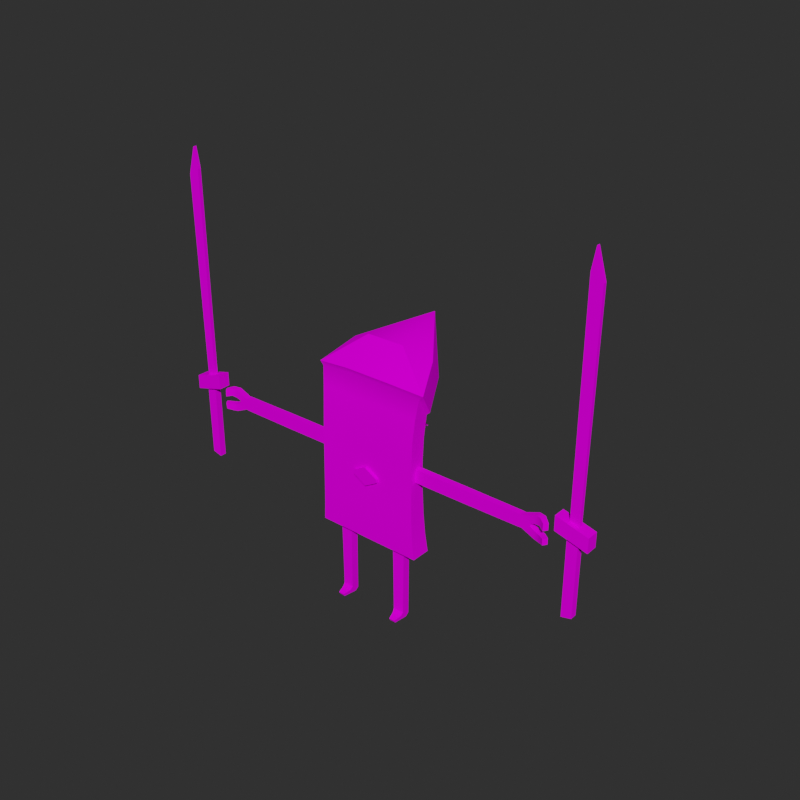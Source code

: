 # Source: Wind_3.blend  (saved by Blender 4.3.34; exported with 4.5.12 LTS)
import bpy
from mathutils import Matrix  # noqa: F401  (used for matrix-valued properties, if any)

bpy.ops.wm.read_factory_settings(use_empty=True)
scene = bpy.context.scene
scene.name = 'Scene'

# ---- collections
col_wind_2 = bpy.data.collections.new('Wind_2'); scene.collection.children.link(col_wind_2)

# ---- images (referenced by path relative to the original .blend; pixels are not part of the script)
import os
ASSET_DIR = os.environ.get("B2B_ASSET_DIR", "")  # directory of the original .blend (textures are referenced by path, not embedded)
HERE = os.path.dirname(os.path.abspath(__file__))  # packed textures are extracted next to this script under _unpacked/

def load_image(name, relpath, width, height, colorspace="sRGB"):
    """Load a texture the original file referenced (path relative to the .blend, or extracted next to this script)."""
    p = next((c for c in (os.path.join(HERE, relpath), os.path.join(ASSET_DIR, relpath)) if relpath and os.path.exists(c)), "")
    if p:
        img = bpy.data.images.load(p, check_existing=True)
        img.name = name
    else:  # same state as the original file: an image datablock whose file is absent (Cycles renders it pink)
        img = bpy.data.images.new(name, width, height)
        img.source = "FILE"
        img.filepath = "//" + (relpath or name)
    img.colorspace_settings.name = colorspace
    return img
img_wind_3_png = load_image('Wind_3.png', 'Wind_3.png', 1024, 1024, 'sRGB')

# ---- materials (node trees are filled in below, after node groups)
mat_wind_2 = bpy.data.materials.new('Wind_2')

# ---- node groups
ng_smooth_by_angle = bpy.data.node_groups.new('Smooth by Angle', 'GeometryNodeTree')
_s = ng_smooth_by_angle.interface.new_socket(name='Mesh', in_out='OUTPUT', socket_type='NodeSocketGeometry')
_s = ng_smooth_by_angle.interface.new_socket(name='Mesh', in_out='INPUT', socket_type='NodeSocketGeometry')
_s = ng_smooth_by_angle.interface.new_socket(name='Angle', in_out='INPUT', socket_type='NodeSocketFloat')
_s.subtype = 'ANGLE'
_s.default_value = 0.5236
_s.min_value = 0.0
_s.max_value = 3.142
_s.description = 'Maximum face angle for smooth edges'
_s = ng_smooth_by_angle.interface.new_socket(name='Ignore Sharpness', in_out='INPUT', socket_type='NodeSocketBool')
_s.force_non_field = True
ng_smooth_by_angle.is_modifier = True
_N = ng_smooth_by_angle.nodes; _L = ng_smooth_by_angle.links
n0 = _N.new('GeometryNodeSetShadeSmooth'); n0.name = 'Set Shade Smooth'; n0.location = (120, -80)
n0.domain = 'EDGE'
n1 = _N.new('GeometryNodeSetShadeSmooth'); n1.name = 'Set Shade Smooth.001'; n1.location = (300, -80)
n2 = _N.new('NodeGroupOutput'); n2.name = 'Group Output'; n2.location = (480, -80)
n3 = _N.new('GeometryNodeInputMeshEdgeAngle'); n3.name = 'Edge Angle'; n3.location = (-440, -240)
n4 = _N.new('NodeGroupInput'); n4.name = 'Group Input'; n4.location = (-80, -80)
n5 = _N.new('GeometryNodeInputEdgeSmooth'); n5.name = 'Is Edge Smooth'; n5.location = (-260, -120)
n6 = _N.new('GeometryNodeInputShadeSmooth'); n6.name = 'Is Shade Smooth'; n6.location = (-440, -397)
n7 = _N.new('FunctionNodeCompare'); n7.name = 'Compare'; n7.location = (-260, -260)
n7.operation = 'LESS_EQUAL'
n7.inputs[6].default_value = (0.0, 0.0, 0.0, 0.0)
n7.inputs[7].default_value = (0.0, 0.0, 0.0, 0.0)
n8 = _N.new('FunctionNodeBooleanMath'); n8.name = 'Boolean Math.001'; n8.location = (-80, -260)
n9 = _N.new('NodeGroupInput'); n9.name = 'Group Input.001'; n9.location = (-440, -329)
n10 = _N.new('NodeGroupInput'); n10.name = 'Group Input.002'; n10.location = (-259, -189)
n11 = _N.new('FunctionNodeBooleanMath'); n11.name = 'Boolean Math'; n11.location = (-80, -149)
n11.operation = 'OR'
n12 = _N.new('FunctionNodeBooleanMath'); n12.name = 'Boolean Math.002'; n12.location = (-260, -380)
n12.operation = 'OR'
n13 = _N.new('NodeGroupInput'); n13.name = 'Group Input.003'; n13.location = (-440, -460)
_L.new(n3.outputs[0], n7.inputs[0])
_L.new(n1.outputs[0], n2.inputs[0])
_L.new(n9.outputs[1], n7.inputs[1])
_L.new(n7.outputs[0], n8.inputs[0])
_L.new(n4.outputs[0], n0.inputs[0])
_L.new(n0.outputs[0], n1.inputs[0])
_L.new(n8.outputs[0], n0.inputs[2])
_L.new(n10.outputs[2], n11.inputs[1])
_L.new(n5.outputs[0], n11.inputs[0])
_L.new(n11.outputs[0], n0.inputs[1])
_L.new(n13.outputs[2], n12.inputs[1])
_L.new(n6.outputs[0], n12.inputs[0])
_L.new(n12.outputs[0], n8.inputs[1])
n2.is_active_output = True

# ---- material node trees
mat_wind_2.use_nodes = True; mat_wind_2.node_tree.nodes.clear()
_N = mat_wind_2.node_tree.nodes; _L = mat_wind_2.node_tree.links
n0 = _N.new('ShaderNodeBsdfPrincipled'); n0.name = 'Principled BSDF'; n0.location = (10, 300)
n0.distribution = 'GGX'
n0.subsurface_method = 'RANDOM_WALK_SKIN'
n0.inputs[3].default_value = 1.45
n0.inputs[13].default_value = 0.0
n0.inputs[27].default_value = (0.0, 0.0, 0.0, 1.0)
n1 = _N.new('ShaderNodeOutputMaterial'); n1.name = 'Material Output'; n1.location = (300, 300)
n2 = _N.new('ShaderNodeTexImage'); n2.name = 'Image Texture'; n2.location = (-280, 280)
n2.image = img_wind_3_png
n3 = _N.new('ShaderNodeTexImage'); n3.name = 'Image Texture.001'; n3.location = (-589, -102)
_L.new(n0.outputs[0], n1.inputs[0])
_L.new(n2.outputs[0], n0.inputs[0])
n1.is_active_output = True

# ---- world
world_world = bpy.data.worlds.new('World'); scene.world = world_world
world_world.use_nodes = True; world_world.node_tree.nodes.clear()
_N = world_world.node_tree.nodes; _L = world_world.node_tree.links
n0 = _N.new('ShaderNodeOutputWorld'); n0.name = 'World Output'; n0.location = (300, 300)
n1 = _N.new('ShaderNodeBackground'); n1.name = 'Background'; n1.location = (10, 300)
n1.inputs[0].default_value = (0.02721, 0.02721, 0.02721, 1.0)
_L.new(n1.outputs[0], n0.inputs[0])
n0.is_active_output = True
world_world.color = (0.05088, 0.05088, 0.05088)
world_world.use_sun_shadow = False
world_world.sun_shadow_jitter_overblur = 0.0

# ---- meshes
me_wind_2 = bpy.data.meshes.new('Wind_2')
me_wind_2.from_pydata([(6.635, -2.641, 0.05422), (7.986, -2.595, 0.05422), (5.9, 1.147, 10.8), (5.881, 1.147, 12.25), (8.558, 1.244, 12.25), (8.539, 1.243, 10.8), (8.452, 1.24, 0.7622), (8.371, 0.5262, 0.05422), (6.114, 0.4496, 0.05422), (5.987, 1.15, 0.7622), (8.568, -0.576, 12.45), (6.648, -3.017, 0.7079), (7.976, -2.973, 0.7079), (5.91, -0.6729, 10.6), (8.544, -0.5769, 10.6), (5.886, -0.6738, 12.45), (6.153, -1.19, 1.119), (8.345, -1.126, 1.119), (5.994, -0.6698, 1.785), (8.459, -0.58, 1.785), (8.556, -0.5764, 11.52), (5.898, -0.6734, 11.52), (8.548, 1.244, 11.5), (5.891, 1.147, 11.5), (-6.635, -2.641, 0.05422), (-7.986, -2.595, 0.05422), (-5.9, 1.147, 10.8), (-5.881, 1.147, 12.25), (-8.558, 1.244, 12.25), (-8.539, 1.243, 10.8), (-8.452, 1.24, 0.7622), (-8.371, 0.5262, 0.05422), (-6.114, 0.4496, 0.05422), (-5.987, 1.15, 0.7622), (-8.568, -0.576, 12.45), (-6.648, -3.017, 0.7079), (-7.976, -2.973, 0.7079), (-5.91, -0.6729, 10.6), (-8.544, -0.5769, 10.6), (-5.886, -0.6738, 12.45), (-6.153, -1.19, 1.119), (-8.345, -1.126, 1.119), (-5.994, -0.6698, 1.785), (-8.459, -0.58, 1.785), (-8.556, -0.5764, 11.52), (-5.898, -0.6734, 11.52), (-8.548, 1.244, 11.5), (-5.891, 1.147, 11.5), (-12.36, 2.398, 18.05), (12.6, 2.41, 18.05), (12.57, -0.7797, 54.59), (-4.96, -0.5943, 54.72), (-12.35, -2.079, 18.06), (4.504, -2.085, 18.05), (12.56, -2.084, 18.05), (-4.905, -2.085, 18.06), (12.09, 2.205, 49.99), (-12.52, -0.7951, 54.32), (4.494, 1.56, 33.33), (4.489, 1.592, 40.09), (-4.922, 1.565, 33.31), (-4.904, 2.388, 18.05), (4.493, -2.044, 33.38), (-4.923, -2.039, 33.35), (4.461, -0.7808, 54.79), (4.508, 2.39, 18.05), (12.07, -1.371, 50.1), (-12.07, -1.357, 50.09), (4.476, -1.921, 40.06), (4.459, -1.382, 50.1), (-4.927, -1.341, 50.11), (-4.927, -1.908, 40.08), (-4.928, 2.234, 49.99), (-12.07, 2.217, 49.97), (-9.988, 8.94, 54.83), (4.485, 2.193, 50.09), (-4.923, 1.609, 40.08), (9.78, 8.895, 54.93), (-11.72, 1.571, 40.07), (-11.74, 1.563, 33.36), (-11.71, -2.152, 40.11), (-11.74, -2.255, 33.37), (11.71, 1.555, 40.07), (11.77, 1.56, 33.45), (11.76, -2.045, 33.48), (11.7, -1.923, 40.13), (-11.79, 1.824, 45.22), (-4.927, -1.813, 45.22), (4.466, -1.821, 45.22), (-11.79, -1.852, 45.3), (11.78, -1.82, 45.23), (11.79, 1.796, 45.13), (4.487, 1.815, 45.14), (-4.925, 1.846, 45.11), (11.91, 1.781, 27.26), (12.16, 2.062, 22.37), (12.15, -2.199, 22.37), (11.91, -2.17, 27.27), (-4.915, -2.169, 27.25), (-4.908, -2.199, 22.39), (-11.85, -2.254, 27.25), (-12.03, -2.197, 22.39), (4.511, -2.199, 22.39), (4.506, -2.17, 27.26), (-12.04, 2.049, 22.41), (-11.85, 1.772, 27.26), (4.497, 1.72, 27.26), (4.501, 1.933, 22.39), (-4.918, 1.929, 22.42), (-4.921, 1.719, 27.26), (5.801, 1.083, 19.48), (8.638, 1.181, 19.48), (5.808, -0.7425, 19.42), (8.646, -0.6432, 19.42), (-5.801, 1.083, 19.48), (-8.638, 1.181, 19.48), (-5.808, -0.7425, 19.42), (-8.646, -0.6432, 19.42), (8.623, 1.193, 17.97), (5.816, 1.096, 17.97), (8.629, -0.6203, 17.97), (5.825, -0.7193, 17.97), (-8.623, 1.193, 17.97), (-5.816, 1.096, 17.97), (-8.629, -0.6203, 17.97), (-5.825, -0.7193, 17.97), (-11.61, 0.7673, 38.69), (-37.08, -0.6288, 35.79), (-26.49, -0.6288, 35.67), (-37.08, -0.6288, 38.54), (-26.49, -0.6288, 38.65), (-38.94, -0.6288, 37.44), (-38.94, -0.6288, 36.88), (-39.98, -0.6288, 39.72), (-39.98, -0.6288, 37.8), (-40.05, -0.6288, 34.44), (-40.05, -0.6288, 36.21), (-42.37, -1.689, 39.43), (-42.37, -1.781, 37.82), (-42.44, -1.694, 34.72), (-42.44, -1.786, 36.21), (-37.13, 0.7673, 38.54), (-26.54, 0.7673, 38.65), (-26.54, 0.7673, 35.67), (-37.13, 0.7673, 35.79), (-38.99, 0.7673, 37.44), (-38.99, 0.7673, 36.88), (-40.08, 0.7673, 39.72), (-40.08, 0.7673, 37.8), (-40.16, 0.7673, 36.21), (-40.16, 0.7673, 34.44), (-43.03, -0.8805, 39.37), (-43.03, -0.8805, 37.85), (-43.1, -0.8805, 36.18), (-43.1, -0.8805, 34.77), (-11.57, -0.6288, 38.68), (-11.57, -0.6288, 35.64), (-11.61, 0.7673, 35.64), (-24.2, -0.6288, 35.64), (-24.2, -0.6288, 38.68), (-24.24, 0.7673, 38.68), (-24.24, 0.7673, 35.64), (-12.3, -0.6288, 35.64), (-12.34, 0.7673, 35.64), (-12.3, -0.6288, 38.68), (-12.34, 0.7673, 38.68), (-41.19, -0.9243, 39.86), (-41.19, -0.9701, 38.09), (-41.7, 0.2418, 39.83), (-41.7, 0.2418, 38.11), (-41.26, -0.9746, 36.01), (-41.26, -0.9288, 34.38), (-41.78, 0.2418, 35.99), (-41.78, 0.2418, 34.41), (-25.34, -0.6288, 35.66), (-25.39, 0.7673, 35.66), (-25.34, -0.6288, 38.67), (-25.39, 0.7673, 38.67), (-13.08, 0.7673, 35.64), (-13.03, -0.6288, 35.64), (-13.03, -0.6288, 38.68), (-13.07, 0.7673, 38.68), (-36.36, -0.6288, 38.59), (-36.36, -0.6288, 35.73), (-36.41, 0.7673, 38.59), (-36.41, 0.7673, 35.73), (11.61, 0.7673, 38.69), (37.08, -0.6288, 35.79), (26.49, -0.6288, 35.67), (37.08, -0.6288, 38.54), (26.49, -0.6288, 38.65), (38.94, -0.6288, 37.44), (38.94, -0.6288, 36.88), (39.98, -0.6288, 39.72), (39.98, -0.6288, 37.8), (40.05, -0.6288, 34.44), (40.05, -0.6288, 36.21), (42.37, -1.689, 39.43), (42.37, -1.781, 37.82), (42.44, -1.694, 34.72), (42.44, -1.786, 36.21), (37.13, 0.7673, 38.54), (26.54, 0.7673, 38.65), (26.54, 0.7673, 35.67), (37.13, 0.7673, 35.79), (38.99, 0.7673, 37.44), (38.99, 0.7673, 36.88), (40.08, 0.7673, 39.72), (40.08, 0.7673, 37.8), (40.16, 0.7673, 36.21), (40.16, 0.7673, 34.44), (43.03, -0.8805, 39.37), (43.03, -0.8805, 37.85), (43.1, -0.8805, 36.18), (43.1, -0.8805, 34.77), (11.57, -0.6288, 38.68), (11.57, -0.6288, 35.64), (11.61, 0.7673, 35.64), (24.2, -0.6288, 35.64), (24.2, -0.6288, 38.68), (24.24, 0.7673, 38.68), (24.24, 0.7673, 35.64), (12.3, -0.6288, 35.64), (12.34, 0.7673, 35.64), (12.3, -0.6288, 38.68), (12.34, 0.7673, 38.68), (41.19, -0.9243, 39.86), (41.19, -0.9701, 38.09), (41.7, 0.2418, 39.83), (41.7, 0.2418, 38.11), (41.26, -0.9746, 36.01), (41.26, -0.9288, 34.38), (41.78, 0.2418, 35.99), (41.78, 0.2418, 34.41), (25.34, -0.6288, 35.66), (25.39, 0.7673, 35.66), (25.34, -0.6288, 38.67), (25.39, 0.7673, 38.67), (13.08, 0.7673, 35.64), (13.03, -0.6288, 35.64), (13.03, -0.6288, 38.68), (13.07, 0.7673, 38.68), (36.36, -0.6288, 38.59), (36.36, -0.6288, 35.73), (36.41, 0.7673, 38.59), (36.41, 0.7673, 35.73), (-3.062, -2.678, 33.09), (3.062, -2.678, 33.09), (-3.062, -2.678, 33.86), (3.062, -2.678, 33.86), (0.0, -1.983, 31.32), (0.0, -1.983, 35.63), (3.062, -1.983, 33.86), (3.062, -1.983, 33.09), (0.0, -2.678, 31.32), (0.0, -2.678, 35.63), (-3.062, -1.983, 33.09), (-3.062, -1.983, 33.86), (-3.062, 2.23, 33.86), (3.062, 2.23, 33.86), (-3.062, 2.23, 33.09), (3.062, 2.23, 33.09), (0.0, 1.535, 35.63), (0.0, 1.535, 31.32), (3.062, 1.535, 33.09), (3.062, 1.535, 33.86), (0.0, 2.23, 35.63), (0.0, 2.23, 31.32), (-3.062, 1.535, 33.86), (-3.062, 1.535, 33.09), (7.175, 6.34, 49.76), (-7.617, 6.404, 49.6), (-4.77, 4.457, 61.71), (4.272, 4.278, 61.78), (-0.2353, 20.19, 62.81), (-10.28, 6.613, 58.99), (10.06, 6.515, 59.24), (-5.547, -1.325, 56.0), (5.049, -1.535, 56.08), (-13.41, -0.7146, 55.11), (-12.52, 2.696, 50.32), (12.53, 2.683, 50.35), (13.44, -0.7053, 55.37), (4.645, 9.513, 53.89), (-5.977, 9.537, 53.84), (-6.96, 10.28, 41.53), (-1.267, 4.661, 49.55), (-0.1504, 4.708, 49.19), (-1.667, 2.345, 48.59), (0.04747, 3.915, 48.75), (-2.679, 3.368, 49.42), (-2.481, 2.574, 48.98), (-1.792, 3.049, 50.1), (-7.01, 5.359, 47.36), (-0.9113, 3.855, 50.18), (-3.416, 8.65, 47.68), (-0.5116, 7.358, 44.36), (0.01501, 3.241, 50.0), (-1.054, 2.263, 49.9), (-4.874, 3.363, 43.97), (-6.726, 3.643, 45.59), (-1.615, 2.48, 49.99), (-0.7954, 9.074, 46.13), (-0.1619, 3.81, 50.12), (7.254, 8.869, 43.09), (3.07, 2.506, 48.38), (-0.07796, 4.541, 47.62), (0.1653, 5.541, 48.27), (3.313, 3.506, 49.03), (1.177, 5.739, 48.95), (2.059, 2.309, 47.7), (1.11, 2.479, 49.9), (4.25, 3.055, 44.7), (0.181, 3.501, 49.91), (0.6701, 6.744, 44.55), (2.261, 8.417, 47.67), (0.9482, 4.196, 50.03), (1.877, 3.174, 50.02), (5.84, 4.728, 47.83), (5.688, 3.229, 46.29), (1.66, 2.643, 49.96), (0.8219, 8.244, 46.08), (0.3977, 4.032, 49.97), (47.13, -0.5109, 41.38), (47.94, -0.5109, 93.38), (47.13, 0.2926, 41.38), (47.94, 0.2926, 93.38), (49.22, -0.5109, 40.82), (49.71, -0.5109, 87.35), (49.22, 0.2926, 40.82), (49.71, 0.2926, 87.35), (47.13, -0.5109, 88.77), (47.13, 0.2926, 88.77), (44.59, 1.267, 42.06), (44.59, -1.485, 42.06), (51.76, 1.267, 40.13), (51.76, -1.485, 40.13), (47.0, 0.644, 38.14), (47.0, -0.8624, 38.14), (49.36, 0.644, 37.5), (49.36, -0.8624, 37.5), (44.59, 1.267, 38.78), (44.59, -1.485, 38.78), (51.76, 1.267, 36.85), (51.76, -1.485, 36.85), (47.03, 0.644, 20.23), (47.03, -0.8624, 20.23), (49.32, 0.644, 20.82), (49.32, -0.8624, 20.82), (-47.13, -0.5109, 41.38), (-47.94, -0.5109, 93.38), (-47.13, 0.2926, 41.38), (-47.94, 0.2926, 93.38), (-49.22, -0.5109, 40.82), (-49.71, -0.5109, 87.35), (-49.22, 0.2926, 40.82), (-49.71, 0.2926, 87.35), (-47.13, -0.5109, 88.77), (-47.13, 0.2926, 88.77), (-44.59, 1.267, 42.06), (-44.59, -1.485, 42.06), (-51.76, 1.267, 40.13), (-51.76, -1.485, 40.13), (-47.0, 0.644, 38.14), (-47.0, -0.8624, 38.14), (-49.36, 0.644, 37.5), (-49.36, -0.8624, 37.5), (-44.59, 1.267, 38.78), (-44.59, -1.485, 38.78), (-51.76, 1.267, 36.85), (-51.76, -1.485, 36.85), (-47.03, 0.644, 20.23), (-47.03, -0.8624, 20.23), (-49.32, 0.644, 20.82), (-49.32, -0.8624, 20.82)], [], [(2, 5, 6, 9), (119, 118, 4, 3), (20, 10, 15, 21), (17, 19, 18, 16), (7, 1, 0, 8), (14, 20, 21, 13), (13, 18, 19, 14), (121, 15, 10, 120), (17, 16, 11, 12), (23, 3, 4, 22), (2, 23, 22, 5), (4, 10, 20, 22), (8, 9, 6, 7), (1, 12, 11, 0), (7, 17, 12, 1), (6, 19, 17, 7), (5, 14, 19, 6), (22, 20, 14, 5), (118, 120, 10, 4), (119, 121, 112, 110), (21, 15, 3, 23), (9, 18, 13, 2), (2, 13, 21, 23), (8, 16, 18, 9), (0, 11, 16, 8), (26, 33, 30, 29), (123, 27, 28, 122), (44, 45, 39, 34), (41, 40, 42, 43), (31, 32, 24, 25), (38, 37, 45, 44), (37, 38, 43, 42), (125, 124, 34, 39), (41, 36, 35, 40), (47, 46, 28, 27), (26, 29, 46, 47), (28, 46, 44, 34), (32, 31, 30, 33), (25, 24, 35, 36), (31, 25, 36, 41), (30, 31, 41, 43), (29, 30, 43, 38), (46, 29, 38, 44), (122, 28, 34, 124), (123, 114, 116, 125), (45, 47, 27, 39), (33, 26, 37, 42), (26, 47, 45, 37), (32, 33, 42, 40), (24, 32, 40, 35), (93, 76, 78, 86), (92, 93, 72, 75), (92, 75, 56, 91), (58, 106, 109, 60), (85, 68, 62, 84), (98, 103, 62, 63), (63, 71, 80, 81), (96, 54, 49, 95), (58, 59, 82, 83), (69, 64, 51, 70), (48, 104, 108, 61), (55, 53, 102, 99), (79, 105, 100, 81), (62, 68, 71, 63), (108, 107, 65, 61), (99, 101, 52, 55), (62, 103, 97, 84), (63, 81, 100, 98), (87, 88, 69, 70), (89, 87, 70, 67), (88, 90, 66, 69), (50, 64, 69, 66), (60, 76, 59, 58), (49, 65, 107, 95), (76, 60, 79, 78), (67, 57, 73), (86, 89, 67, 73), (104, 48, 52, 101), (109, 105, 79, 60), (49, 54, 53, 65), (55, 61, 65, 53), (102, 53, 54, 96), (56, 50, 66), (90, 85, 82, 91), (94, 106, 58, 83), (82, 85, 84, 83), (79, 81, 80, 78), (51, 57, 67, 70), (66, 90, 91, 56), (78, 80, 89, 86), (68, 85, 90, 88), (80, 71, 87, 89), (71, 68, 88, 87), (59, 92, 91, 82), (59, 76, 93, 92), (72, 93, 86, 73), (107, 108, 109, 106), (108, 104, 105, 109), (95, 107, 106, 94), (103, 98, 99, 102), (97, 103, 102, 96), (98, 100, 101, 99), (104, 101, 100, 105), (96, 95, 94, 97), (94, 83, 84, 97), (61, 55, 52, 48), (3, 15, 121, 119), (111, 113, 120, 118), (112, 121, 120, 113), (110, 111, 118, 119), (27, 123, 125, 39), (115, 122, 124, 117), (116, 117, 124, 125), (114, 123, 122, 115), (129, 131, 132, 127), (183, 128, 130, 182), (179, 180, 159, 158), (129, 133, 134, 131), (132, 136, 135, 127), (171, 170, 140, 139), (167, 166, 137, 138), (141, 144, 146, 145), (185, 184, 142, 143), (178, 161, 160, 181), (141, 145, 148, 147), (146, 144, 150, 149), (173, 154, 153, 172), (169, 152, 151, 168), (175, 143, 142, 177), (176, 130, 128, 174), (180, 181, 160, 159), (162, 163, 157, 156), (174, 175, 161, 158), (183, 185, 143, 128), (127, 135, 150, 144), (171, 139, 154, 173), (139, 140, 153, 154), (170, 136, 149, 172), (136, 132, 146, 149), (131, 145, 146, 132), (131, 134, 148, 145), (167, 138, 152, 169), (138, 137, 151, 152), (166, 133, 147, 168), (133, 129, 141, 147), (182, 184, 141, 129), (176, 177, 142, 130), (179, 178, 163, 162), (155, 126, 165, 164), (157, 163, 165, 126), (156, 155, 164, 162), (137, 166, 168, 151), (134, 167, 169, 148), (148, 169, 168, 147), (134, 133, 166, 167), (140, 170, 172, 153), (135, 171, 173, 150), (150, 173, 172, 149), (135, 136, 170, 171), (159, 160, 177, 176), (128, 143, 175, 174), (159, 176, 174, 158), (161, 175, 177, 160), (158, 161, 178, 179), (164, 165, 181, 180), (163, 178, 181, 165), (162, 164, 180, 179), (130, 142, 184, 182), (127, 144, 185, 183), (144, 141, 184, 185), (127, 183, 182, 129), (189, 187, 192, 191), (243, 242, 190, 188), (239, 218, 219, 240), (189, 191, 194, 193), (192, 187, 195, 196), (231, 199, 200, 230), (227, 198, 197, 226), (201, 205, 206, 204), (245, 203, 202, 244), (238, 241, 220, 221), (201, 207, 208, 205), (206, 209, 210, 204), (233, 232, 213, 214), (229, 228, 211, 212), (235, 237, 202, 203), (236, 234, 188, 190), (240, 219, 220, 241), (222, 216, 217, 223), (234, 218, 221, 235), (243, 188, 203, 245), (187, 204, 210, 195), (231, 233, 214, 199), (199, 214, 213, 200), (230, 232, 209, 196), (196, 209, 206, 192), (191, 192, 206, 205), (191, 205, 208, 194), (227, 229, 212, 198), (198, 212, 211, 197), (226, 228, 207, 193), (193, 207, 201, 189), (242, 189, 201, 244), (236, 190, 202, 237), (239, 222, 223, 238), (215, 224, 225, 186), (217, 186, 225, 223), (216, 222, 224, 215), (197, 211, 228, 226), (194, 208, 229, 227), (208, 207, 228, 229), (194, 227, 226, 193), (200, 213, 232, 230), (195, 210, 233, 231), (210, 209, 232, 233), (195, 231, 230, 196), (219, 236, 237, 220), (188, 234, 235, 203), (219, 218, 234, 236), (221, 220, 237, 235), (218, 239, 238, 221), (224, 240, 241, 225), (223, 225, 241, 238), (222, 239, 240, 224), (190, 242, 244, 202), (187, 243, 245, 204), (204, 245, 244, 201), (187, 189, 242, 243), (251, 257, 256, 250), (252, 251, 250, 253), (249, 247, 254, 255), (255, 254, 246, 248), (255, 248, 257, 251), (246, 254, 250, 256), (254, 247, 253, 250), (247, 249, 252, 253), (249, 255, 251, 252), (248, 246, 256, 257), (263, 269, 268, 262), (264, 263, 262, 265), (261, 259, 266, 267), (267, 266, 258, 260), (267, 260, 269, 263), (258, 266, 262, 268), (266, 259, 265, 262), (259, 261, 264, 265), (261, 267, 263, 264), (260, 258, 268, 269), (277, 278, 273, 272), (75, 72, 271, 270), (272, 273, 274), (275, 272, 274), (276, 77, 274), (273, 276, 274), (74, 275, 274), (282, 281, 77, 276), (280, 279, 275, 74), (271, 74, 284), (274, 284, 74), (51, 64, 278, 277), (57, 51, 277, 279), (73, 57, 279, 280), (50, 56, 281, 282), (64, 50, 282, 278), (278, 282, 273), (279, 272, 275), (73, 280, 271, 72), (56, 75, 270, 281), (281, 270, 77), (74, 271, 280), (284, 274, 283), (283, 274, 77), (284, 283, 270, 271), (270, 283, 77), (285, 300, 293), (285, 302, 296), (285, 293, 295), (285, 296, 299), (294, 303, 287, 286), (285, 299, 300), (285, 295, 302), (291, 290, 293, 300), (289, 288, 299, 296), (287, 289, 296, 302), (290, 286, 295, 293), (288, 291, 300, 299), (286, 287, 302, 295), (298, 301, 291, 288), (292, 294, 286, 290), (303, 297, 289, 287), (297, 298, 288, 289), (301, 292, 290, 291), (304, 319, 312), (304, 321, 315), (320, 311, 310, 305), (304, 312, 314), (316, 317, 308, 309), (322, 316, 309, 307), (311, 313, 306, 310), (317, 320, 305, 308), (304, 315, 318), (304, 318, 319), (304, 314, 321), (305, 310, 312, 319), (309, 308, 318, 315), (307, 309, 315, 321), (310, 306, 314, 312), (308, 305, 319, 318), (306, 307, 321, 314), (313, 322, 307, 306), (331, 324, 326, 332), (332, 326, 330), (328, 324, 331), (325, 329, 335, 333), (330, 326, 324, 328), (327, 328, 331, 323), (329, 330, 328, 327), (325, 332, 330, 329), (323, 331, 332, 325), (336, 334, 342, 344), (323, 325, 333, 334), (327, 323, 334, 336), (329, 327, 336, 335), (339, 340, 348, 347), (333, 335, 343, 341), (335, 336, 344, 343), (334, 333, 341, 342), (337, 338, 342, 341), (339, 337, 341, 343), (340, 339, 343, 344), (338, 340, 344, 342), (345, 347, 348, 346), (338, 337, 345, 346), (340, 338, 346, 348), (337, 339, 347, 345), (357, 358, 352, 350), (358, 356, 352), (354, 357, 350), (351, 359, 361, 355), (356, 354, 350, 352), (353, 349, 357, 354), (355, 353, 354, 356), (351, 355, 356, 358), (349, 351, 358, 357), (362, 370, 368, 360), (349, 360, 359, 351), (353, 362, 360, 349), (355, 361, 362, 353), (365, 373, 374, 366), (359, 367, 369, 361), (361, 369, 370, 362), (360, 368, 367, 359), (363, 367, 368, 364), (365, 369, 367, 363), (366, 370, 369, 365), (364, 368, 370, 366), (371, 372, 374, 373), (364, 372, 371, 363), (366, 374, 372, 364), (363, 371, 373, 365), (272, 279, 277), (273, 282, 276)])
me_wind_2.polygons.foreach_set('use_smooth', [1, 1, 1, 1, 1, 1, 1, 1, 1, 1, 1, 1, 1, 1, 1, 1, 1, 1, 1, 1, 1, 1, 1, 1, 1, 1, 1, 1, 1, 1, 1, 1, 1, 1, 1, 1, 1, 1, 1, 1, 1, 1, 1, 1, 1, 1, 1, 1, 1, 1, 1, 1, 1, 1, 1, 1, 1, 1, 1, 1, 1, 1, 1, 1, 1, 1, 1, 1, 1, 1, 1, 1, 1, 1, 1, 1, 1, 1, 1, 1, 1, 1, 1, 1, 1, 1, 1, 1, 1, 1, 1, 1, 1, 1, 1, 1, 1, 1, 1, 1, 1, 1, 1, 1, 1, 1, 1, 1, 1, 1, 1, 1, 1, 1, 1, 1, 1, 1, 1, 1, 1, 1, 1, 1, 1, 1, 1, 1, 1, 1, 1, 1, 1, 1, 1, 1, 1, 1, 1, 1, 1, 1, 1, 1, 1, 1, 1, 1, 1, 1, 1, 1, 1, 1, 1, 1, 1, 1, 1, 1, 1, 1, 1, 1, 1, 1, 1, 1, 1, 1, 1, 1, 1, 1, 1, 1, 1, 1, 1, 1, 1, 1, 1, 1, 1, 1, 1, 1, 1, 1, 1, 1, 1, 1, 1, 1, 1, 1, 1, 1, 1, 1, 1, 1, 1, 1, 1, 1, 1, 1, 1, 1, 1, 1, 1, 1, 1, 1, 1, 1, 1, 1, 1, 1, 1, 1, 1, 1, 0, 0, 0, 0, 0, 0, 0, 0, 0, 0, 0, 0, 0, 0, 0, 0, 0, 0, 0, 0, 1, 1, 1, 1, 1, 1, 1, 1, 1, 1, 1, 1, 1, 1, 1, 1, 1, 1, 1, 1, 1, 1, 1, 1, 1, 1, 0, 0, 0, 0, 0, 0, 0, 0, 0, 0, 0, 0, 0, 0, 0, 0, 0, 0, 0, 0, 0, 0, 0, 0, 0, 0, 0, 0, 0, 0, 0, 0, 0, 0, 0, 0, 0, 0, 0, 0, 0, 0, 0, 0, 0, 0, 0, 0, 0, 0, 0, 0, 0, 0, 0, 0, 0, 0, 0, 0, 0, 0, 0, 0, 0, 0, 0, 0, 0, 0, 0, 0, 0, 0, 0, 0, 0, 0, 0, 0, 0, 0, 0, 0, 0, 0, 1, 1])
_uv = me_wind_2.uv_layers.new(name='UVMap')
_uv.uv.foreach_set('vector', [0.9724, 0.8245, 0.9461, 0.8236, 0.9546, 0.723, 0.9778, 0.722, 0.9712, 0.8946, 0.9438, 0.8939, 0.9456, 0.838, 0.9721, 0.8389, 0.9279, 0.8303, 0.9277, 0.8394, 0.9014, 0.8386, 0.9018, 0.8295, 0.9323, 0.7118, 0.9331, 0.7225, 0.902, 0.7198, 0.9041, 0.7096, 0.954, 0.7141, 0.9563, 0.6834, 0.9696, 0.6823, 0.9761, 0.7123, 0.9282, 0.8211, 0.9279, 0.8303, 0.9018, 0.8295, 0.9021, 0.8203, 0.9021, 0.8203, 0.902, 0.7198, 0.9331, 0.7225, 0.9282, 0.8211, 0.8988, 0.8925, 0.9014, 0.8386, 0.9277, 0.8394, 0.9261, 0.8936, 0.9323, 0.7118, 0.9041, 0.7096, 0.9137, 0.6921, 0.9249, 0.6919, 0.9722, 0.8314, 0.9721, 0.8389, 0.9456, 0.838, 0.9458, 0.8306, 0.9724, 0.8245, 0.9722, 0.8314, 0.9458, 0.8306, 0.9461, 0.8236, 0.9456, 0.838, 0.9277, 0.8394, 0.9279, 0.8303, 0.9458, 0.8306, 0.9761, 0.7123, 0.9778, 0.722, 0.9546, 0.723, 0.954, 0.7141, 0.925, 0.6855, 0.9249, 0.6919, 0.9137, 0.6921, 0.9136, 0.6857, 0.954, 0.7141, 0.9323, 0.7118, 0.9249, 0.6919, 0.9316, 0.6913, 0.9546, 0.723, 0.9331, 0.7225, 0.9323, 0.7118, 0.954, 0.7141, 0.9461, 0.8236, 0.9282, 0.8211, 0.9331, 0.7225, 0.9546, 0.723, 0.9458, 0.8306, 0.9279, 0.8303, 0.9282, 0.8211, 0.9461, 0.8236, 0.9438, 0.8939, 0.9261, 0.8936, 0.9277, 0.8394, 0.9456, 0.838, 0.8812, 0.8913, 0.8988, 0.8925, 0.8981, 0.9065, 0.8804, 0.906, 0.9018, 0.8295, 0.9014, 0.8386, 0.8838, 0.836, 0.884, 0.8287, 0.8804, 0.7159, 0.902, 0.7198, 0.9021, 0.8203, 0.8842, 0.8219, 0.8842, 0.8219, 0.9021, 0.8203, 0.9018, 0.8295, 0.884, 0.8287, 0.8836, 0.7082, 0.9041, 0.7096, 0.902, 0.7198, 0.8804, 0.7159, 0.9077, 0.6906, 0.9137, 0.6921, 0.9041, 0.7096, 0.8836, 0.7082, 0.9479, 0.5813, 0.9533, 0.4816, 0.976, 0.4797, 0.9757, 0.581, 0.9477, 0.6532, 0.948, 0.596, 0.9757, 0.5961, 0.9759, 0.6533, 0.9035, 0.5887, 0.9298, 0.5888, 0.9299, 0.598, 0.9034, 0.5978, 0.9041, 0.4712, 0.9315, 0.4721, 0.9323, 0.4823, 0.902, 0.4814, 0.9733, 0.4694, 0.9519, 0.4732, 0.9506, 0.4429, 0.9635, 0.4407, 0.9036, 0.5796, 0.9297, 0.5795, 0.9298, 0.5888, 0.9035, 0.5887, 0.9297, 0.5795, 0.9036, 0.5796, 0.902, 0.4814, 0.9323, 0.4823, 0.9296, 0.6532, 0.9019, 0.6526, 0.9034, 0.5978, 0.9299, 0.598, 0.9041, 0.4712, 0.9134, 0.4528, 0.9241, 0.4542, 0.9315, 0.4721, 0.948, 0.5884, 0.9757, 0.5883, 0.9757, 0.5961, 0.948, 0.596, 0.9479, 0.5813, 0.9757, 0.581, 0.9757, 0.5883, 0.948, 0.5884, 0.8857, 0.5955, 0.8858, 0.5883, 0.9035, 0.5887, 0.9034, 0.5978, 0.9519, 0.4732, 0.9733, 0.4694, 0.976, 0.4797, 0.9533, 0.4816, 0.914, 0.4466, 0.9249, 0.4481, 0.9241, 0.4542, 0.9134, 0.4528, 0.8833, 0.4706, 0.9071, 0.4515, 0.9134, 0.4528, 0.9041, 0.4712, 0.8804, 0.4783, 0.8833, 0.4706, 0.9041, 0.4712, 0.902, 0.4814, 0.8859, 0.5815, 0.8804, 0.4783, 0.902, 0.4814, 0.9036, 0.5796, 0.8858, 0.5883, 0.8859, 0.5815, 0.9036, 0.5796, 0.9035, 0.5887, 0.884, 0.6517, 0.8857, 0.5955, 0.9034, 0.5978, 0.9019, 0.6526, 0.9477, 0.6532, 0.9475, 0.6682, 0.9294, 0.6676, 0.9296, 0.6532, 0.9298, 0.5888, 0.948, 0.5884, 0.948, 0.596, 0.9299, 0.598, 0.9533, 0.4816, 0.9479, 0.5813, 0.9297, 0.5795, 0.9323, 0.4823, 0.9479, 0.5813, 0.948, 0.5884, 0.9298, 0.5888, 0.9297, 0.5795, 0.9519, 0.4732, 0.9533, 0.4816, 0.9323, 0.4823, 0.9315, 0.4721, 0.9301, 0.4533, 0.9519, 0.4732, 0.9315, 0.4721, 0.9241, 0.4542, 0.2701, 0.7228, 0.2701, 0.6712, 0.3398, 0.671, 0.3406, 0.724, 0.1735, 0.7231, 0.2701, 0.7228, 0.2701, 0.7731, 0.1735, 0.7741, 0.1735, 0.7231, 0.1735, 0.7741, 0.09554, 0.7731, 0.09854, 0.723, 0.1735, 0.6019, 0.1734, 0.5396, 0.2701, 0.5396, 0.2701, 0.6016, 0.3827, 0.2808, 0.3084, 0.2795, 0.3089, 0.2108, 0.3838, 0.2122, 0.2123, 0.1475, 0.3092, 0.1478, 0.3089, 0.2108, 0.2122, 0.2102, 0.2122, 0.2102, 0.212, 0.2791, 0.1427, 0.2791, 0.1423, 0.2103, 0.3879, 0.09745, 0.3918, 0.05303, 0.4379, 0.0557, 0.4317, 0.09996, 0.1735, 0.6019, 0.1735, 0.6712, 0.09938, 0.671, 0.09879, 0.6031, 0.3075, 0.3826, 0.3072, 0.431, 0.2107, 0.43, 0.2113, 0.3821, 0.3464, 0.4449, 0.3431, 0.4897, 0.27, 0.4899, 0.2699, 0.4449, 0.2126, 0.05312, 0.3091, 0.05321, 0.3092, 0.09776, 0.2125, 0.09761, 0.1032, 0.2111, 0.09974, 0.1487, 0.141, 0.1475, 0.1423, 0.2103, 0.3089, 0.2108, 0.3084, 0.2795, 0.212, 0.2791, 0.2122, 0.2102, 0.27, 0.4899, 0.1734, 0.4896, 0.1733, 0.4449, 0.2699, 0.4449, 0.2125, 0.09761, 0.1391, 0.09743, 0.1363, 0.05283, 0.2126, 0.05312, 0.3089, 0.2108, 0.3092, 0.1478, 0.3854, 0.148, 0.3838, 0.2122, 0.2122, 0.2102, 0.1423, 0.2103, 0.141, 0.1475, 0.2123, 0.1475, 0.2116, 0.3318, 0.3079, 0.3323, 0.3075, 0.3826, 0.2113, 0.3821, 0.1413, 0.3321, 0.2116, 0.3318, 0.2113, 0.3821, 0.138, 0.3814, 0.3079, 0.3323, 0.3826, 0.3331, 0.3855, 0.383, 0.3075, 0.3826, 0.3902, 0.4294, 0.3072, 0.431, 0.3075, 0.3826, 0.3855, 0.383, 0.2701, 0.6016, 0.2701, 0.6712, 0.1735, 0.6712, 0.1735, 0.6019, 0.09033, 0.4449, 0.1733, 0.4449, 0.1734, 0.4896, 0.09486, 0.4893, 0.2701, 0.6712, 0.2701, 0.6016, 0.34, 0.6022, 0.3398, 0.671, 0.138, 0.3814, 0.1334, 0.4253, 0.1013, 0.3813, 0.1038, 0.3325, 0.1413, 0.3321, 0.138, 0.3814, 0.1013, 0.3813, 0.09547, 0.09904, 0.09033, 0.05438, 0.1363, 0.05283, 0.1391, 0.09743, 0.2701, 0.5396, 0.3411, 0.5396, 0.34, 0.6022, 0.2701, 0.6016, 0.3921, 0.006946, 0.3918, 0.05303, 0.3091, 0.05321, 0.3092, 0.007314, 0.2126, 0.05312, 0.2127, 0.007273, 0.3092, 0.007314, 0.3091, 0.05321, 0.3092, 0.09776, 0.3091, 0.05321, 0.3918, 0.05303, 0.3879, 0.09745, 0.4221, 0.3831, 0.3902, 0.4294, 0.3855, 0.383, 0.3826, 0.3331, 0.3827, 0.2808, 0.4184, 0.2812, 0.4195, 0.3331, 0.09738, 0.5395, 0.1734, 0.5396, 0.1735, 0.6019, 0.09879, 0.6031, 0.4184, 0.2812, 0.3827, 0.2808, 0.3838, 0.2122, 0.4209, 0.2134, 0.1032, 0.2111, 0.1423, 0.2103, 0.1427, 0.2791, 0.1047, 0.2797, 0.2107, 0.43, 0.1334, 0.4253, 0.138, 0.3814, 0.2113, 0.3821, 0.3855, 0.383, 0.3826, 0.3331, 0.4195, 0.3331, 0.4221, 0.3831, 0.1047, 0.2797, 0.1427, 0.2791, 0.1413, 0.3321, 0.1038, 0.3325, 0.3084, 0.2795, 0.3827, 0.2808, 0.3826, 0.3331, 0.3079, 0.3323, 0.1427, 0.2791, 0.212, 0.2791, 0.2116, 0.3318, 0.1413, 0.3321, 0.212, 0.2791, 0.3084, 0.2795, 0.3079, 0.3323, 0.2116, 0.3318, 0.1735, 0.6712, 0.1735, 0.7231, 0.09854, 0.723, 0.09938, 0.671, 0.1735, 0.6712, 0.2701, 0.6712, 0.2701, 0.7228, 0.1735, 0.7231, 0.2701, 0.7731, 0.2701, 0.7228, 0.3406, 0.724, 0.3434, 0.7729, 0.1734, 0.4896, 0.27, 0.4899, 0.2701, 0.5396, 0.1734, 0.5396, 0.27, 0.4899, 0.3431, 0.4897, 0.3411, 0.5396, 0.2701, 0.5396, 0.09486, 0.4893, 0.1734, 0.4896, 0.1734, 0.5396, 0.09738, 0.5395, 0.3092, 0.1478, 0.2123, 0.1475, 0.2125, 0.09761, 0.3092, 0.09776, 0.3854, 0.148, 0.3092, 0.1478, 0.3092, 0.09776, 0.3879, 0.09745, 0.2123, 0.1475, 0.141, 0.1475, 0.1391, 0.09743, 0.2125, 0.09761, 0.09547, 0.09904, 0.1391, 0.09743, 0.141, 0.1475, 0.09974, 0.1487, 0.3879, 0.09745, 0.4317, 0.09996, 0.4261, 0.15, 0.3854, 0.148, 0.4261, 0.15, 0.4209, 0.2134, 0.3838, 0.2122, 0.3854, 0.148, 0.2127, 0.007273, 0.2126, 0.05312, 0.1363, 0.05283, 0.1363, 0.006946, 0.8838, 0.836, 0.9014, 0.8386, 0.8988, 0.8925, 0.8812, 0.8913, 0.9433, 0.9086, 0.9256, 0.9077, 0.9261, 0.8936, 0.9438, 0.8939, 0.8981, 0.9065, 0.8988, 0.8925, 0.9261, 0.8936, 0.9256, 0.9077, 0.9709, 0.9093, 0.9433, 0.9086, 0.9438, 0.8939, 0.9712, 0.8946, 0.948, 0.596, 0.9477, 0.6532, 0.9296, 0.6532, 0.9299, 0.598, 0.8835, 0.6666, 0.884, 0.6517, 0.9019, 0.6526, 0.9014, 0.6668, 0.9294, 0.6676, 0.9014, 0.6668, 0.9019, 0.6526, 0.9296, 0.6532, 0.9475, 0.6682, 0.9477, 0.6532, 0.9759, 0.6533, 0.976, 0.6684, 0.759, 0.0744, 0.77, 0.044, 0.7789, 0.04526, 0.7928, 0.07457, 0.792, 0.08279, 0.7918, 0.1827, 0.7625, 0.1831, 0.76, 0.08304, 0.794, 0.3149, 0.7641, 0.3154, 0.7625, 0.2058, 0.7924, 0.2053, 0.759, 0.0744, 0.7365, 0.04676, 0.7554, 0.03538, 0.77, 0.044, 0.7789, 0.04526, 0.7976, 0.03617, 0.8156, 0.04586, 0.7928, 0.07457, 0.823, 0.03608, 0.8093, 0.02485, 0.8202, 0.0145, 0.8287, 0.0242, 0.7431, 0.02497, 0.7286, 0.03734, 0.7231, 0.02538, 0.7318, 0.01452, 0.6468, 0.507, 0.6185, 0.507, 0.6298, 0.4879, 0.6355, 0.4879, 0.618, 0.5144, 0.6474, 0.5144, 0.6479, 0.6157, 0.6174, 0.6157, 0.617, 0.7538, 0.617, 0.6392, 0.6483, 0.6392, 0.6483, 0.7538, 0.6468, 0.507, 0.6355, 0.4879, 0.6392, 0.4767, 0.6589, 0.4767, 0.6298, 0.4879, 0.6185, 0.507, 0.6048, 0.476, 0.6229, 0.476, 0.6044, 0.4585, 0.6081, 0.4407, 0.6226, 0.4407, 0.6207, 0.4585, 0.6424, 0.4592, 0.6397, 0.4414, 0.6553, 0.4414, 0.6601, 0.4592, 0.6172, 0.6275, 0.6174, 0.6157, 0.6479, 0.6157, 0.6481, 0.6275, 0.7625, 0.1945, 0.7625, 0.1831, 0.7918, 0.1827, 0.7921, 0.194, 0.7641, 0.3154, 0.7503, 0.3152, 0.7488, 0.2054, 0.7625, 0.2058, 0.7942, 0.3222, 0.8079, 0.3215, 0.808, 0.3287, 0.7943, 0.3293, 0.7921, 0.194, 0.8058, 0.1933, 0.8061, 0.2046, 0.7924, 0.2053, 0.792, 0.08279, 0.8057, 0.08512, 0.8057, 0.1821, 0.7918, 0.1827, 0.7928, 0.07457, 0.8156, 0.04586, 0.826, 0.05464, 0.8074, 0.07914, 0.823, 0.03608, 0.8287, 0.0242, 0.8374, 0.02693, 0.8334, 0.04165, 0.8287, 0.0242, 0.8202, 0.0145, 0.828, 0.00874, 0.8355, 0.01829, 0.8093, 0.02485, 0.7976, 0.03617, 0.7886, 0.02164, 0.8013, 0.01405, 0.7976, 0.03617, 0.7789, 0.04526, 0.7779, 0.02655, 0.7886, 0.02164, 0.77, 0.044, 0.773, 0.02635, 0.7779, 0.02655, 0.7789, 0.04526, 0.77, 0.044, 0.7554, 0.03538, 0.764, 0.02147, 0.773, 0.02635, 0.7431, 0.02497, 0.7318, 0.01452, 0.7374, 0.006946, 0.7508, 0.01386, 0.7318, 0.01452, 0.7231, 0.02538, 0.7162, 0.01973, 0.7239, 0.00908, 0.7286, 0.03734, 0.7365, 0.04676, 0.7261, 0.05576, 0.7185, 0.04297, 0.7365, 0.04676, 0.759, 0.0744, 0.7443, 0.07944, 0.7261, 0.05576, 0.76, 0.08304, 0.7461, 0.08563, 0.7443, 0.07944, 0.759, 0.0744, 0.7625, 0.1945, 0.7487, 0.1941, 0.7486, 0.1828, 0.7625, 0.1831, 0.794, 0.3149, 0.8078, 0.3143, 0.8079, 0.3215, 0.7942, 0.3222, 0.7643, 0.3298, 0.7505, 0.3295, 0.7504, 0.3224, 0.7642, 0.3226, 0.617, 0.7688, 0.617, 0.7613, 0.6483, 0.7614, 0.6483, 0.7688, 0.7943, 0.3293, 0.7643, 0.3298, 0.7642, 0.3226, 0.7942, 0.3222, 0.7231, 0.02538, 0.7286, 0.03734, 0.7185, 0.04297, 0.7144, 0.02801, 0.7554, 0.03538, 0.7431, 0.02497, 0.7508, 0.01386, 0.764, 0.02147, 0.6392, 0.4767, 0.6424, 0.4592, 0.6601, 0.4592, 0.6589, 0.4767, 0.7554, 0.03538, 0.7365, 0.04676, 0.7286, 0.03734, 0.7431, 0.02497, 0.8202, 0.0145, 0.8093, 0.02485, 0.8013, 0.01405, 0.8145, 0.006946, 0.8156, 0.04586, 0.823, 0.03608, 0.8334, 0.04165, 0.826, 0.05464, 0.6048, 0.476, 0.6044, 0.4585, 0.6207, 0.4585, 0.6229, 0.476, 0.8156, 0.04586, 0.7976, 0.03617, 0.8093, 0.02485, 0.823, 0.03608, 0.7625, 0.2058, 0.7488, 0.2054, 0.7487, 0.1941, 0.7625, 0.1945, 0.7918, 0.1827, 0.8057, 0.1821, 0.8058, 0.1933, 0.7921, 0.194, 0.7625, 0.2058, 0.7625, 0.1945, 0.7921, 0.194, 0.7924, 0.2053, 0.617, 0.6392, 0.6172, 0.6275, 0.6481, 0.6275, 0.6483, 0.6392, 0.7924, 0.2053, 0.8061, 0.2046, 0.8078, 0.3143, 0.794, 0.3149, 0.7642, 0.3226, 0.7504, 0.3224, 0.7503, 0.3152, 0.7641, 0.3154, 0.617, 0.7613, 0.617, 0.7538, 0.6483, 0.7538, 0.6483, 0.7614, 0.7942, 0.3222, 0.7642, 0.3226, 0.7641, 0.3154, 0.794, 0.3149, 0.7625, 0.1831, 0.7486, 0.1828, 0.7461, 0.08563, 0.76, 0.08304, 0.7928, 0.07457, 0.8074, 0.07914, 0.8057, 0.08512, 0.792, 0.08279, 0.6185, 0.507, 0.6468, 0.507, 0.6474, 0.5144, 0.618, 0.5144, 0.7928, 0.07457, 0.792, 0.08279, 0.76, 0.08304, 0.759, 0.0744, 0.7881, 0.6961, 0.822, 0.6959, 0.808, 0.7252, 0.7991, 0.7265, 0.8212, 0.6877, 0.7891, 0.6874, 0.7916, 0.5873, 0.821, 0.5878, 0.8232, 0.4555, 0.8215, 0.5652, 0.7917, 0.5647, 0.7932, 0.4551, 0.7881, 0.6961, 0.7991, 0.7265, 0.7845, 0.7351, 0.7656, 0.7237, 0.808, 0.7252, 0.822, 0.6959, 0.8447, 0.7246, 0.8267, 0.7343, 0.8521, 0.7344, 0.8578, 0.7463, 0.8494, 0.756, 0.8384, 0.7456, 0.7722, 0.7455, 0.761, 0.756, 0.7523, 0.7451, 0.7577, 0.7331, 0.7163, 0.7024, 0.7051, 0.7215, 0.6993, 0.7215, 0.6881, 0.7024, 0.6875, 0.6951, 0.687, 0.5938, 0.7175, 0.5938, 0.7169, 0.6951, 0.6866, 0.4557, 0.7178, 0.4557, 0.7178, 0.5702, 0.6866, 0.5702, 0.7163, 0.7024, 0.7285, 0.7328, 0.7088, 0.7328, 0.7051, 0.7215, 0.6993, 0.7215, 0.6925, 0.7335, 0.6743, 0.7335, 0.6881, 0.7024, 0.6739, 0.751, 0.6902, 0.751, 0.6922, 0.7688, 0.6777, 0.7688, 0.712, 0.7503, 0.7296, 0.7503, 0.7249, 0.7681, 0.7093, 0.7681, 0.6868, 0.582, 0.7177, 0.582, 0.7175, 0.5938, 0.687, 0.5938, 0.7916, 0.576, 0.8212, 0.5764, 0.821, 0.5878, 0.7916, 0.5873, 0.7932, 0.4551, 0.7917, 0.5647, 0.7779, 0.565, 0.7794, 0.4553, 0.8233, 0.4483, 0.8234, 0.4411, 0.8371, 0.4418, 0.837, 0.4489, 0.8212, 0.5764, 0.8215, 0.5652, 0.8352, 0.5659, 0.835, 0.5772, 0.8212, 0.6877, 0.821, 0.5878, 0.8348, 0.5884, 0.8349, 0.6853, 0.822, 0.6959, 0.8365, 0.6913, 0.8551, 0.7158, 0.8447, 0.7246, 0.8521, 0.7344, 0.8625, 0.7288, 0.8665, 0.7435, 0.8578, 0.7463, 0.8578, 0.7463, 0.8646, 0.7522, 0.8571, 0.7617, 0.8494, 0.756, 0.8384, 0.7456, 0.8304, 0.7564, 0.8178, 0.7488, 0.8267, 0.7343, 0.8267, 0.7343, 0.8178, 0.7488, 0.807, 0.7439, 0.808, 0.7252, 0.7991, 0.7265, 0.808, 0.7252, 0.807, 0.7439, 0.8021, 0.7441, 0.7991, 0.7265, 0.8021, 0.7441, 0.7931, 0.749, 0.7845, 0.7351, 0.7722, 0.7455, 0.7799, 0.7566, 0.7665, 0.7635, 0.761, 0.756, 0.761, 0.756, 0.753, 0.7614, 0.7453, 0.7507, 0.7523, 0.7451, 0.7577, 0.7331, 0.7476, 0.7275, 0.7552, 0.7147, 0.7656, 0.7237, 0.7656, 0.7237, 0.7552, 0.7147, 0.7734, 0.691, 0.7881, 0.6961, 0.7891, 0.6874, 0.7881, 0.6961, 0.7734, 0.691, 0.7752, 0.6848, 0.7916, 0.576, 0.7916, 0.5873, 0.7777, 0.5876, 0.7778, 0.5763, 0.8232, 0.4555, 0.8233, 0.4483, 0.837, 0.4489, 0.8369, 0.4562, 0.7934, 0.4407, 0.7933, 0.4478, 0.7795, 0.448, 0.7796, 0.4409, 0.6866, 0.4407, 0.7178, 0.4407, 0.7178, 0.4481, 0.6866, 0.4481, 0.8234, 0.4411, 0.8233, 0.4483, 0.7933, 0.4478, 0.7934, 0.4407, 0.7523, 0.7451, 0.7435, 0.7425, 0.7476, 0.7275, 0.7577, 0.7331, 0.7845, 0.7351, 0.7931, 0.749, 0.7799, 0.7566, 0.7722, 0.7455, 0.7088, 0.7328, 0.7285, 0.7328, 0.7296, 0.7503, 0.712, 0.7503, 0.7845, 0.7351, 0.7722, 0.7455, 0.7577, 0.7331, 0.7656, 0.7237, 0.8494, 0.756, 0.8436, 0.7635, 0.8304, 0.7564, 0.8384, 0.7456, 0.8447, 0.7246, 0.8551, 0.7158, 0.8625, 0.7288, 0.8521, 0.7344, 0.6743, 0.7335, 0.6925, 0.7335, 0.6902, 0.751, 0.6739, 0.751, 0.8447, 0.7246, 0.8521, 0.7344, 0.8384, 0.7456, 0.8267, 0.7343, 0.7917, 0.5647, 0.7916, 0.576, 0.7778, 0.5763, 0.7779, 0.565, 0.821, 0.5878, 0.8212, 0.5764, 0.835, 0.5772, 0.8348, 0.5884, 0.7917, 0.5647, 0.8215, 0.5652, 0.8212, 0.5764, 0.7916, 0.576, 0.6866, 0.5702, 0.7178, 0.5702, 0.7177, 0.582, 0.6868, 0.582, 0.8215, 0.5652, 0.8232, 0.4555, 0.8369, 0.4562, 0.8352, 0.5659, 0.7933, 0.4478, 0.7932, 0.4551, 0.7794, 0.4553, 0.7795, 0.448, 0.6866, 0.4481, 0.7178, 0.4481, 0.7178, 0.4557, 0.6866, 0.4557, 0.8233, 0.4483, 0.8232, 0.4555, 0.7932, 0.4551, 0.7933, 0.4478, 0.7916, 0.5873, 0.7891, 0.6874, 0.7752, 0.6848, 0.7777, 0.5876, 0.822, 0.6959, 0.8212, 0.6877, 0.8349, 0.6853, 0.8365, 0.6913, 0.6881, 0.7024, 0.6875, 0.6951, 0.7169, 0.6951, 0.7163, 0.7024, 0.822, 0.6959, 0.7881, 0.6961, 0.7891, 0.6874, 0.8212, 0.6877, 0.3603, 0.6581, 0.3603, 0.6218, 0.3672, 0.6179, 0.3986, 0.636, 0.3917, 0.6762, 0.3603, 0.6581, 0.3986, 0.636, 0.3986, 0.6723, 0.3968, 0.4549, 0.4028, 0.4594, 0.4023, 0.4925, 0.3687, 0.4698, 0.3687, 0.4698, 0.4023, 0.4925, 0.3742, 0.5074, 0.3682, 0.5029, 0.3687, 0.4698, 0.3682, 0.5029, 0.3603, 0.5102, 0.3603, 0.4656, 0.3742, 0.5074, 0.4023, 0.4925, 0.4107, 0.4968, 0.3731, 0.5175, 0.4023, 0.4925, 0.4028, 0.4594, 0.4107, 0.4521, 0.4107, 0.4968, 0.4028, 0.4594, 0.3968, 0.4549, 0.3979, 0.4449, 0.4107, 0.4521, 0.3968, 0.4549, 0.3687, 0.4698, 0.3603, 0.4656, 0.3979, 0.4449, 0.3682, 0.5029, 0.3742, 0.5074, 0.3731, 0.5175, 0.3603, 0.5102, 0.006946, 0.602, 0.006946, 0.5657, 0.01384, 0.5617, 0.04528, 0.5798, 0.03839, 0.6201, 0.006946, 0.602, 0.04528, 0.5798, 0.04528, 0.6161, 0.3968, 0.5414, 0.4028, 0.5459, 0.4023, 0.579, 0.3687, 0.5563, 0.3687, 0.5563, 0.4023, 0.579, 0.3742, 0.5939, 0.3682, 0.5894, 0.3687, 0.5563, 0.3682, 0.5894, 0.3603, 0.5967, 0.3603, 0.5521, 0.3742, 0.5939, 0.4023, 0.579, 0.4107, 0.5833, 0.3731, 0.604, 0.4023, 0.579, 0.4028, 0.5459, 0.4107, 0.5386, 0.4107, 0.5833, 0.4028, 0.5459, 0.3968, 0.5414, 0.3979, 0.5314, 0.4107, 0.5386, 0.3968, 0.5414, 0.3687, 0.5563, 0.3603, 0.5521, 0.3979, 0.5314, 0.3682, 0.5894, 0.3742, 0.5939, 0.3731, 0.604, 0.3603, 0.5967, 0.6679, 0.1351, 0.7005, 0.2505, 0.6145, 0.2399, 0.5972, 0.187, 0.8921, 0.006946, 0.9823, 0.04139, 0.9931, 0.09133, 0.8513, 0.0372, 0.5972, 0.187, 0.6145, 0.2399, 0.4518, 0.2553, 0.5662, 0.1208, 0.5972, 0.187, 0.4518, 0.2553, 0.6197, 0.3149, 0.5982, 0.3609, 0.4518, 0.2553, 0.6145, 0.2399, 0.6197, 0.3149, 0.4518, 0.2553, 0.526, 0.09168, 0.5662, 0.1208, 0.4518, 0.2553, 0.7004, 0.3419, 0.6769, 0.3998, 0.5982, 0.3609, 0.6197, 0.3149, 0.5776, 0.0198, 0.626, 0.05794, 0.5662, 0.1208, 0.526, 0.09168, 0.4846, 0.03932, 0.526, 0.09168, 0.482, 0.09798, 0.4518, 0.2553, 0.482, 0.09798, 0.526, 0.09168, 0.5718, 0.6966, 0.5751, 0.6, 0.5905, 0.5943, 0.5869, 0.7029, 0.5679, 0.7742, 0.5718, 0.6966, 0.5869, 0.7029, 0.5773, 0.78, 0.5249, 0.8076, 0.5679, 0.7742, 0.5773, 0.78, 0.53, 0.8133, 0.5746, 0.5168, 0.5298, 0.4826, 0.5349, 0.4771, 0.5839, 0.5114, 0.5751, 0.6, 0.5746, 0.5168, 0.5839, 0.5114, 0.5905, 0.5943, 0.7005, 0.2505, 0.7004, 0.3419, 0.6145, 0.2399, 0.631, 0.0671, 0.5972, 0.187, 0.5662, 0.1208, 0.5249, 0.8076, 0.53, 0.8133, 0.4765, 0.8476, 0.4518, 0.803, 0.5298, 0.4826, 0.4518, 0.4837, 0.4789, 0.4407, 0.5349, 0.4771, 0.6547, 0.4268, 0.5857, 0.4268, 0.5982, 0.3609, 0.526, 0.09168, 0.4846, 0.03932, 0.542, 0.006946, 0.9578, 0.1356, 0.8513, 0.2476, 0.8561, 0.09645, 0.5457, 0.3802, 0.4518, 0.2553, 0.5982, 0.3609, 0.9578, 0.1356, 0.8561, 0.09645, 0.8513, 0.0372, 0.9931, 0.09133, 0.5857, 0.4268, 0.5457, 0.3802, 0.5982, 0.3609, 0.2942, 0.788, 0.2942, 0.8736, 0.2715, 0.8596, 0.187, 0.788, 0.187, 0.8771, 0.1639, 0.8637, 0.2942, 0.788, 0.2715, 0.8596, 0.2374, 0.8377, 0.187, 0.788, 0.1639, 0.8637, 0.1242, 0.8351, 0.2103, 0.8962, 0.2013, 0.8962, 0.2009, 0.8808, 0.2147, 0.8839, 0.187, 0.788, 0.1242, 0.8351, 0.1028, 0.818, 0.2942, 0.788, 0.2374, 0.8377, 0.211, 0.8173, 0.2385, 0.9063, 0.2336, 0.8967, 0.2715, 0.8596, 0.2942, 0.8736, 0.1252, 0.9039, 0.1024, 0.8894, 0.1242, 0.8351, 0.1639, 0.8637, 0.1338, 0.911, 0.1252, 0.9039, 0.1639, 0.8637, 0.187, 0.8771, 0.2336, 0.8967, 0.2147, 0.8839, 0.2374, 0.8377, 0.2715, 0.8596, 0.1024, 0.8894, 0.09212, 0.8842, 0.1028, 0.818, 0.1242, 0.8351, 0.2147, 0.8839, 0.2009, 0.8808, 0.211, 0.8173, 0.2374, 0.8377, 0.09689, 0.9064, 0.09033, 0.9018, 0.09212, 0.8842, 0.1024, 0.8894, 0.2222, 0.904, 0.2103, 0.8962, 0.2147, 0.8839, 0.2336, 0.8967, 0.1199, 0.9198, 0.1131, 0.9161, 0.1252, 0.9039, 0.1338, 0.911, 0.1131, 0.9161, 0.09689, 0.9064, 0.1024, 0.8894, 0.1252, 0.9039, 0.2236, 0.9109, 0.2222, 0.904, 0.2336, 0.8967, 0.2385, 0.9063, 0.3918, 0.788, 0.3918, 0.8637, 0.3717, 0.8541, 0.9347, 0.2615, 0.9347, 0.3394, 0.9151, 0.3272, 0.3387, 0.9076, 0.3319, 0.9043, 0.3509, 0.8825, 0.3621, 0.8923, 0.3918, 0.788, 0.3717, 0.8541, 0.3366, 0.8317, 0.8697, 0.3548, 0.8579, 0.3439, 0.8643, 0.3246, 0.8904, 0.3475, 0.8699, 0.3615, 0.8697, 0.3548, 0.8904, 0.3475, 0.8975, 0.3607, 0.3319, 0.9043, 0.315, 0.8967, 0.3228, 0.8661, 0.3509, 0.8825, 0.8579, 0.3439, 0.8513, 0.3446, 0.8513, 0.3203, 0.8643, 0.3246, 0.9347, 0.2615, 0.9151, 0.3272, 0.8807, 0.2999, 0.9347, 0.2615, 0.8807, 0.2999, 0.8643, 0.2842, 0.3918, 0.788, 0.3366, 0.8317, 0.3182, 0.818, 0.3621, 0.8923, 0.3509, 0.8825, 0.3717, 0.8541, 0.3918, 0.8637, 0.8904, 0.3475, 0.8643, 0.3246, 0.8807, 0.2999, 0.9151, 0.3272, 0.8975, 0.3607, 0.8904, 0.3475, 0.9151, 0.3272, 0.9347, 0.3394, 0.3509, 0.8825, 0.3228, 0.8661, 0.3366, 0.8317, 0.3717, 0.8541, 0.8643, 0.3246, 0.8513, 0.3203, 0.8643, 0.2842, 0.8807, 0.2999, 0.3228, 0.8661, 0.3081, 0.8615, 0.3182, 0.818, 0.3366, 0.8317, 0.315, 0.8967, 0.3081, 0.8929, 0.3081, 0.8615, 0.3228, 0.8661, 0.04155, 0.498, 0.04631, 0.545, 0.03817, 0.5458, 0.03336, 0.4985, 0.03336, 0.4985, 0.02501, 0.5457, 0.006946, 0.4839, 0.06819, 0.4849, 0.04631, 0.545, 0.04155, 0.498, 0.8198, 0.9026, 0.8175, 0.9248, 0.8048, 0.9506, 0.8126, 0.8748, 0.07587, 0.4877, 0.05399, 0.5478, 0.04631, 0.545, 0.06819, 0.4849, 0.06405, 0.007017, 0.06819, 0.4849, 0.04155, 0.498, 0.04253, 0.01276, 0.07231, 0.006946, 0.07644, 0.4849, 0.06819, 0.4849, 0.06405, 0.007017, 0.03407, 0.01275, 0.03336, 0.4985, 0.006946, 0.4839, 0.01261, 0.006946, 0.04253, 0.01276, 0.04155, 0.498, 0.03336, 0.4985, 0.03407, 0.01275, 0.7767, 0.7774, 0.8081, 0.8469, 0.7748, 0.8523, 0.7435, 0.7828, 0.828, 0.9035, 0.8198, 0.9026, 0.8126, 0.8748, 0.8407, 0.8776, 0.8257, 0.9256, 0.828, 0.9035, 0.8407, 0.8776, 0.8329, 0.9535, 0.8175, 0.9248, 0.8257, 0.9256, 0.8329, 0.9535, 0.8048, 0.9506, 0.6837, 0.9749, 0.6683, 0.9749, 0.6683, 0.8038, 0.6837, 0.8038, 0.8126, 0.8748, 0.8048, 0.9506, 0.7716, 0.956, 0.7794, 0.8802, 0.8048, 0.9506, 0.8093, 0.9785, 0.7761, 0.9838, 0.7716, 0.956, 0.8081, 0.8469, 0.8126, 0.8748, 0.7794, 0.8802, 0.7748, 0.8523, 0.7704, 0.9049, 0.755, 0.9034, 0.7513, 0.8773, 0.7794, 0.8802, 0.7678, 0.9299, 0.7704, 0.9049, 0.7794, 0.8802, 0.7716, 0.956, 0.7525, 0.9283, 0.7678, 0.9299, 0.7716, 0.956, 0.7435, 0.9531, 0.755, 0.9034, 0.7525, 0.9283, 0.7435, 0.9531, 0.7513, 0.8773, 0.6487, 0.7827, 0.6722, 0.7888, 0.6683, 0.8038, 0.6448, 0.7976, 0.644, 0.9813, 0.6286, 0.9813, 0.6294, 0.7976, 0.6448, 0.7976, 0.6683, 0.9749, 0.644, 0.9813, 0.6448, 0.7976, 0.6683, 0.8038, 0.6286, 0.9813, 0.6044, 0.9746, 0.6059, 0.8035, 0.6294, 0.7976, 0.04155, 0.498, 0.03336, 0.4985, 0.03817, 0.5458, 0.04631, 0.545, 0.03336, 0.4985, 0.006946, 0.4839, 0.02501, 0.5457, 0.06819, 0.4849, 0.04155, 0.498, 0.04631, 0.545, 0.8198, 0.9026, 0.8126, 0.8748, 0.8048, 0.9506, 0.8175, 0.9248, 0.07587, 0.4877, 0.06819, 0.4849, 0.04631, 0.545, 0.05399, 0.5478, 0.06405, 0.007017, 0.04253, 0.01276, 0.04155, 0.498, 0.06819, 0.4849, 0.07231, 0.006946, 0.06405, 0.007017, 0.06819, 0.4849, 0.07644, 0.4849, 0.03407, 0.01275, 0.01261, 0.006946, 0.006946, 0.4839, 0.03336, 0.4985, 0.04253, 0.01276, 0.03407, 0.01275, 0.03336, 0.4985, 0.04155, 0.498, 0.7767, 0.7774, 0.7435, 0.7828, 0.7748, 0.8523, 0.8081, 0.8469, 0.828, 0.9035, 0.8407, 0.8776, 0.8126, 0.8748, 0.8198, 0.9026, 0.8257, 0.9256, 0.8329, 0.9535, 0.8407, 0.8776, 0.828, 0.9035, 0.8175, 0.9248, 0.8048, 0.9506, 0.8329, 0.9535, 0.8257, 0.9256, 0.6837, 0.9749, 0.6837, 0.8038, 0.6683, 0.8038, 0.6683, 0.9749, 0.8126, 0.8748, 0.7794, 0.8802, 0.7716, 0.956, 0.8048, 0.9506, 0.8048, 0.9506, 0.7716, 0.956, 0.7761, 0.9838, 0.8093, 0.9785, 0.8081, 0.8469, 0.7748, 0.8523, 0.7794, 0.8802, 0.8126, 0.8748, 0.7704, 0.9049, 0.7794, 0.8802, 0.7513, 0.8773, 0.755, 0.9034, 0.7678, 0.9299, 0.7716, 0.956, 0.7794, 0.8802, 0.7704, 0.9049, 0.7525, 0.9283, 0.7435, 0.9531, 0.7716, 0.956, 0.7678, 0.9299, 0.755, 0.9034, 0.7513, 0.8773, 0.7435, 0.9531, 0.7525, 0.9283, 0.6487, 0.7827, 0.6448, 0.7976, 0.6683, 0.8038, 0.6722, 0.7888, 0.644, 0.9813, 0.6448, 0.7976, 0.6294, 0.7976, 0.6286, 0.9813, 0.6683, 0.9749, 0.6683, 0.8038, 0.6448, 0.7976, 0.644, 0.9813, 0.6286, 0.9813, 0.6294, 0.7976, 0.6059, 0.8035, 0.6044, 0.9746, 0.5972, 0.187, 0.631, 0.0671, 0.6679, 0.1351, 0.6145, 0.2399, 0.7004, 0.3419, 0.6197, 0.3149])
_ca = me_wind_2.color_attributes.new('Color', 'FLOAT_COLOR', 'POINT')
_ca.data.foreach_set('color', [1.0, 1.0, 1.0, 1.0, 1.0, 1.0, 1.0, 1.0, 1.0, 1.0, 1.0, 1.0, 1.0, 1.0, 1.0, 1.0, 1.0, 1.0, 1.0, 1.0, 1.0, 1.0, 1.0, 1.0, 1.0, 1.0, 1.0, 1.0, 1.0, 1.0, 1.0, 1.0, 1.0, 1.0, 1.0, 1.0, 1.0, 1.0, 1.0, 1.0, 1.0, 1.0, 1.0, 1.0, 1.0, 1.0, 1.0, 1.0, 1.0, 1.0, 1.0, 1.0, 1.0, 1.0, 1.0, 1.0, 1.0, 1.0, 1.0, 1.0, 1.0, 1.0, 1.0, 1.0, 1.0, 1.0, 1.0, 1.0, 1.0, 1.0, 1.0, 1.0, 1.0, 1.0, 1.0, 1.0, 1.0, 1.0, 1.0, 1.0, 1.0, 1.0, 1.0, 1.0, 1.0, 1.0, 1.0, 1.0, 1.0, 1.0, 1.0, 1.0, 1.0, 1.0, 1.0, 1.0, 1.0, 1.0, 1.0, 1.0, 1.0, 1.0, 1.0, 1.0, 1.0, 1.0, 1.0, 1.0, 1.0, 1.0, 1.0, 1.0, 1.0, 1.0, 1.0, 1.0, 1.0, 1.0, 1.0, 1.0, 1.0, 1.0, 1.0, 1.0, 1.0, 1.0, 1.0, 1.0, 1.0, 1.0, 1.0, 1.0, 1.0, 1.0, 1.0, 1.0, 1.0, 1.0, 1.0, 1.0, 1.0, 1.0, 1.0, 1.0, 1.0, 1.0, 1.0, 1.0, 1.0, 1.0, 1.0, 1.0, 1.0, 1.0, 1.0, 1.0, 1.0, 1.0, 1.0, 1.0, 1.0, 1.0, 1.0, 1.0, 1.0, 1.0, 1.0, 1.0, 1.0, 1.0, 1.0, 1.0, 1.0, 1.0, 1.0, 1.0, 1.0, 1.0, 1.0, 1.0, 1.0, 1.0, 1.0, 1.0, 1.0, 1.0, 1.0, 1.0, 1.0, 1.0, 1.0, 1.0, 1.0, 1.0, 1.0, 1.0, 1.0, 1.0, 1.0, 1.0, 1.0, 1.0, 1.0, 1.0, 1.0, 1.0, 1.0, 1.0, 1.0, 1.0, 1.0, 1.0, 1.0, 1.0, 1.0, 1.0, 1.0, 1.0, 1.0, 1.0, 1.0, 1.0, 1.0, 1.0, 1.0, 1.0, 1.0, 1.0, 1.0, 1.0, 1.0, 1.0, 1.0, 1.0, 1.0, 1.0, 1.0, 1.0, 1.0, 1.0, 1.0, 1.0, 1.0, 1.0, 1.0, 1.0, 1.0, 1.0, 1.0, 1.0, 1.0, 1.0, 1.0, 1.0, 1.0, 1.0, 1.0, 1.0, 1.0, 1.0, 1.0, 1.0, 1.0, 1.0, 1.0, 1.0, 1.0, 1.0, 1.0, 1.0, 1.0, 1.0, 1.0, 1.0, 1.0, 1.0, 1.0, 1.0, 1.0, 1.0, 1.0, 1.0, 1.0, 1.0, 1.0, 1.0, 1.0, 1.0, 1.0, 1.0, 1.0, 1.0, 1.0, 1.0, 1.0, 1.0, 1.0, 1.0, 1.0, 1.0, 1.0, 1.0, 1.0, 1.0, 1.0, 1.0, 1.0, 1.0, 1.0, 1.0, 1.0, 1.0, 1.0, 1.0, 1.0, 1.0, 1.0, 1.0, 1.0, 1.0, 1.0, 1.0, 1.0, 1.0, 1.0, 1.0, 1.0, 1.0, 1.0, 1.0, 1.0, 1.0, 1.0, 1.0, 1.0, 1.0, 1.0, 1.0, 1.0, 1.0, 1.0, 1.0, 1.0, 1.0, 1.0, 1.0, 1.0, 1.0, 1.0, 1.0, 1.0, 1.0, 1.0, 1.0, 1.0, 1.0, 1.0, 1.0, 1.0, 1.0, 1.0, 1.0, 1.0, 1.0, 1.0, 1.0, 1.0, 1.0, 1.0, 1.0, 1.0, 1.0, 1.0, 1.0, 1.0, 1.0, 1.0, 1.0, 1.0, 1.0, 1.0, 1.0, 1.0, 1.0, 1.0, 1.0, 1.0, 1.0, 1.0, 1.0, 1.0, 1.0, 1.0, 1.0, 1.0, 1.0, 1.0, 1.0, 1.0, 1.0, 1.0, 1.0, 1.0, 1.0, 1.0, 1.0, 1.0, 1.0, 1.0, 1.0, 1.0, 1.0, 1.0, 1.0, 1.0, 1.0, 1.0, 1.0, 1.0, 1.0, 1.0, 1.0, 1.0, 1.0, 1.0, 1.0, 1.0, 1.0, 1.0, 1.0, 1.0, 1.0, 1.0, 1.0, 1.0, 1.0, 1.0, 1.0, 1.0, 1.0, 1.0, 1.0, 1.0, 1.0, 1.0, 1.0, 1.0, 1.0, 1.0, 1.0, 1.0, 1.0, 1.0, 1.0, 1.0, 1.0, 1.0, 1.0, 1.0, 1.0, 1.0, 1.0, 1.0, 1.0, 1.0, 1.0, 1.0, 1.0, 1.0, 1.0, 1.0, 1.0, 1.0, 1.0, 1.0, 1.0, 1.0, 1.0, 1.0, 1.0, 1.0, 1.0, 1.0, 1.0, 1.0, 1.0, 1.0, 1.0, 1.0, 1.0, 1.0, 1.0, 1.0, 1.0, 1.0, 1.0, 1.0, 1.0, 1.0, 1.0, 1.0, 1.0, 1.0, 1.0, 1.0, 1.0, 1.0, 1.0, 1.0, 1.0, 1.0, 1.0, 1.0, 1.0, 1.0, 1.0, 1.0, 1.0, 1.0, 1.0, 1.0, 1.0, 1.0, 1.0, 1.0, 1.0, 1.0, 1.0, 1.0, 1.0, 1.0, 1.0, 1.0, 1.0, 1.0, 1.0, 1.0, 1.0, 1.0, 1.0, 1.0, 1.0, 1.0, 1.0, 1.0, 1.0, 1.0, 1.0, 1.0, 1.0, 1.0, 1.0, 1.0, 1.0, 1.0, 1.0, 1.0, 1.0, 1.0, 1.0, 1.0, 1.0, 1.0, 1.0, 1.0, 1.0, 1.0, 1.0, 1.0, 1.0, 1.0, 1.0, 1.0, 1.0, 1.0, 1.0, 1.0, 1.0, 1.0, 1.0, 1.0, 1.0, 1.0, 1.0, 1.0, 1.0, 1.0, 1.0, 1.0, 1.0, 1.0, 1.0, 1.0, 1.0, 1.0, 1.0, 1.0, 1.0, 1.0, 1.0, 1.0, 1.0, 1.0, 1.0, 1.0, 1.0, 1.0, 1.0, 1.0, 1.0, 1.0, 1.0, 1.0, 1.0, 1.0, 1.0, 1.0, 1.0, 1.0, 1.0, 1.0, 1.0, 1.0, 1.0, 1.0, 1.0, 1.0, 1.0, 1.0, 1.0, 1.0, 1.0, 1.0, 1.0, 1.0, 1.0, 1.0, 1.0, 1.0, 1.0, 1.0, 1.0, 1.0, 1.0, 1.0, 1.0, 1.0, 1.0, 1.0, 1.0, 1.0, 1.0, 1.0, 1.0, 1.0, 1.0, 1.0, 1.0, 1.0, 1.0, 1.0, 1.0, 1.0, 1.0, 1.0, 1.0, 1.0, 1.0, 1.0, 1.0, 1.0, 1.0, 1.0, 1.0, 1.0, 1.0, 1.0, 1.0, 1.0, 1.0, 1.0, 1.0, 1.0, 1.0, 1.0, 1.0, 1.0, 1.0, 1.0, 1.0, 1.0, 1.0, 1.0, 1.0, 1.0, 1.0, 1.0, 1.0, 1.0, 1.0, 1.0, 1.0, 1.0, 1.0, 1.0, 1.0, 1.0, 1.0, 1.0, 1.0, 1.0, 1.0, 1.0, 1.0, 1.0, 1.0, 1.0, 1.0, 1.0, 1.0, 1.0, 1.0, 1.0, 1.0, 1.0, 1.0, 1.0, 1.0, 1.0, 1.0, 1.0, 1.0, 1.0, 1.0, 1.0, 1.0, 1.0, 1.0, 1.0, 1.0, 1.0, 1.0, 1.0, 1.0, 1.0, 1.0, 1.0, 1.0, 1.0, 1.0, 1.0, 1.0, 1.0, 1.0, 1.0, 1.0, 1.0, 1.0, 1.0, 1.0, 1.0, 1.0, 1.0, 1.0, 1.0, 1.0, 1.0, 1.0, 1.0, 1.0, 1.0, 1.0, 1.0, 1.0, 1.0, 1.0, 1.0, 1.0, 1.0, 1.0, 1.0, 1.0, 1.0, 1.0, 1.0, 1.0, 1.0, 1.0, 1.0, 1.0, 1.0, 1.0, 1.0, 1.0, 1.0, 1.0, 1.0, 1.0, 1.0, 1.0, 1.0, 1.0, 1.0, 1.0, 1.0, 1.0, 1.0, 1.0, 1.0, 1.0, 1.0, 1.0, 1.0, 1.0, 1.0, 1.0, 1.0, 1.0, 1.0, 1.0, 1.0, 1.0, 1.0, 1.0, 1.0, 1.0, 1.0, 1.0, 1.0, 1.0, 1.0, 1.0, 1.0, 1.0, 1.0, 1.0, 1.0, 1.0, 1.0, 1.0, 1.0, 1.0, 1.0, 1.0, 1.0, 1.0, 1.0, 1.0, 1.0, 1.0, 1.0, 1.0, 1.0, 1.0, 1.0, 1.0, 1.0, 1.0, 1.0, 1.0, 1.0, 1.0, 1.0, 1.0, 1.0, 1.0, 1.0, 1.0, 1.0, 1.0, 1.0, 1.0, 1.0, 1.0, 1.0, 1.0, 1.0, 1.0, 1.0, 1.0, 1.0, 1.0, 1.0, 1.0, 1.0, 1.0, 1.0, 1.0, 1.0, 1.0, 1.0, 1.0, 1.0, 1.0, 1.0, 1.0, 1.0, 1.0, 1.0, 1.0, 1.0, 1.0, 1.0, 1.0, 1.0, 1.0, 1.0, 1.0, 1.0, 1.0, 1.0, 1.0, 1.0, 1.0, 1.0, 1.0, 1.0, 1.0, 1.0, 1.0, 1.0, 1.0, 1.0, 1.0, 1.0, 1.0, 1.0, 1.0, 1.0, 1.0, 1.0, 1.0, 1.0, 1.0, 1.0, 1.0, 1.0, 1.0, 1.0, 1.0, 1.0, 1.0, 1.0, 1.0, 1.0, 1.0, 1.0, 1.0, 1.0, 1.0, 1.0, 1.0, 1.0, 1.0, 1.0, 1.0, 1.0, 1.0, 1.0, 1.0, 1.0, 1.0, 1.0, 1.0, 1.0, 1.0, 1.0, 1.0, 1.0, 1.0, 1.0, 1.0, 1.0, 1.0, 1.0, 1.0, 1.0, 1.0, 1.0, 1.0, 1.0, 1.0, 1.0, 1.0, 1.0, 1.0, 1.0, 1.0, 1.0, 1.0, 1.0, 1.0, 1.0, 1.0, 1.0, 1.0, 1.0, 1.0, 1.0, 1.0, 1.0, 1.0, 1.0, 1.0, 1.0, 1.0, 1.0, 1.0, 1.0, 1.0, 1.0, 1.0, 1.0, 1.0, 1.0, 1.0, 1.0, 1.0, 1.0, 1.0, 1.0, 1.0, 1.0, 1.0, 1.0, 1.0, 1.0, 1.0, 1.0, 1.0, 1.0, 1.0, 1.0, 1.0, 1.0, 1.0, 1.0, 1.0, 1.0, 1.0, 1.0, 1.0, 1.0, 1.0, 1.0, 1.0, 1.0, 1.0, 1.0, 1.0, 1.0, 1.0, 1.0, 1.0, 1.0, 1.0, 1.0, 1.0, 1.0, 1.0, 1.0, 1.0, 1.0, 1.0, 1.0, 1.0, 1.0, 1.0, 1.0, 1.0, 1.0, 1.0, 1.0, 1.0, 1.0, 1.0, 1.0, 1.0, 1.0, 1.0, 1.0, 1.0, 1.0, 1.0, 1.0, 1.0, 1.0, 1.0, 1.0, 1.0, 1.0, 1.0, 1.0, 1.0, 1.0, 1.0, 1.0, 1.0, 1.0, 1.0, 1.0, 1.0, 1.0, 1.0, 1.0, 1.0, 1.0, 1.0, 1.0, 1.0, 1.0, 1.0, 1.0, 1.0, 1.0, 1.0, 1.0, 1.0, 1.0, 1.0, 1.0, 1.0, 1.0, 1.0, 1.0, 1.0, 1.0, 1.0, 1.0, 1.0, 1.0, 1.0, 1.0, 1.0, 1.0, 1.0, 1.0, 1.0, 1.0, 1.0, 1.0, 1.0, 1.0, 1.0, 1.0, 1.0, 1.0, 1.0, 1.0, 1.0, 1.0, 1.0, 1.0, 1.0, 1.0, 1.0, 1.0, 1.0, 1.0, 1.0, 1.0, 1.0, 1.0, 1.0, 1.0, 1.0, 1.0, 1.0, 1.0, 1.0, 1.0, 1.0, 1.0, 1.0, 1.0, 1.0, 1.0, 1.0, 1.0, 1.0, 1.0, 1.0, 1.0, 1.0, 1.0, 1.0, 1.0, 1.0, 1.0, 1.0, 1.0, 1.0, 1.0, 1.0, 1.0, 1.0, 1.0, 1.0, 1.0, 1.0, 1.0, 1.0, 1.0, 1.0, 1.0, 1.0, 1.0, 1.0, 1.0, 1.0, 1.0, 1.0, 1.0, 1.0, 1.0, 1.0, 1.0, 1.0, 1.0, 1.0, 1.0, 1.0, 1.0, 1.0, 1.0, 1.0, 1.0, 1.0, 1.0, 1.0, 1.0, 1.0, 1.0, 1.0, 1.0, 1.0, 1.0, 1.0, 1.0, 1.0, 1.0, 1.0, 1.0, 1.0, 1.0, 1.0, 1.0, 1.0, 1.0, 1.0, 1.0, 1.0, 1.0, 1.0, 1.0, 1.0, 1.0, 1.0, 1.0, 1.0, 1.0, 1.0, 1.0, 1.0, 1.0, 1.0, 1.0, 1.0, 1.0, 1.0, 1.0, 1.0, 1.0, 1.0, 1.0, 1.0, 1.0, 1.0, 1.0, 1.0, 1.0, 1.0, 1.0, 1.0, 1.0, 1.0, 1.0, 1.0, 1.0, 1.0, 1.0, 1.0, 1.0, 1.0, 1.0, 1.0, 1.0, 1.0, 1.0, 1.0, 1.0, 1.0, 1.0, 1.0, 1.0, 1.0, 1.0, 1.0, 1.0, 1.0, 1.0, 1.0, 1.0, 1.0, 1.0, 1.0, 1.0, 1.0, 1.0, 1.0, 1.0, 1.0, 1.0, 1.0, 1.0, 1.0, 1.0, 1.0, 1.0, 1.0, 1.0, 1.0, 1.0, 1.0, 1.0, 1.0, 1.0, 1.0, 1.0, 1.0, 1.0, 1.0, 1.0, 1.0, 1.0, 1.0, 1.0, 1.0, 1.0, 1.0, 1.0, 1.0, 1.0, 1.0, 1.0, 1.0, 1.0, 1.0, 1.0, 1.0, 1.0, 1.0, 1.0, 1.0, 1.0, 1.0, 1.0, 1.0, 1.0, 1.0, 1.0, 1.0, 1.0, 1.0, 1.0, 1.0, 1.0, 1.0, 1.0, 1.0, 1.0, 1.0, 1.0, 1.0, 1.0, 1.0, 1.0, 1.0, 1.0, 1.0, 1.0, 1.0, 1.0, 1.0, 1.0, 1.0, 1.0, 1.0, 1.0, 1.0, 1.0, 1.0, 1.0, 1.0, 1.0, 1.0, 1.0, 1.0, 1.0, 1.0, 1.0, 1.0, 1.0, 1.0, 1.0, 1.0, 1.0, 1.0, 1.0, 1.0, 1.0, 1.0, 1.0, 1.0, 1.0, 1.0, 1.0, 1.0, 1.0, 1.0, 1.0, 1.0, 1.0, 1.0, 1.0, 1.0, 1.0, 1.0, 1.0, 1.0, 1.0, 1.0, 1.0, 1.0, 1.0, 1.0, 1.0, 1.0, 1.0, 1.0, 1.0, 1.0, 1.0, 1.0, 1.0, 1.0, 1.0, 1.0, 1.0, 1.0, 1.0, 1.0, 1.0, 1.0, 1.0, 1.0, 1.0, 1.0, 1.0, 1.0, 1.0, 1.0, 1.0, 1.0, 1.0, 1.0, 1.0, 1.0, 1.0, 1.0, 1.0, 1.0, 1.0, 1.0, 1.0, 1.0, 1.0, 1.0, 1.0, 1.0, 1.0, 1.0, 1.0, 1.0, 1.0, 1.0, 1.0, 1.0, 1.0, 1.0])
me_wind_2.materials.append(mat_wind_2)
me_wind_2.use_mirror_x = True
me_wind_2.use_paint_bone_selection = False
me_wind_2.use_paint_mask = True
me_wind_2.update()
arm_armature = bpy.data.armatures.new('Armature')  # bones are not reproduced

# ---- objects
ob_armature = bpy.data.objects.new('Armature', arm_armature)
ob_wind_2 = bpy.data.objects.new('Wind_2', me_wind_2)

# ---- transforms, parenting, visibility, modifiers, constraints
ob_armature.location = (0.0, 0.0, 0.0)
ob_wind_2.location = (0.0, 0.0, 0.0)
ob_wind_2.use_mesh_mirror_x = True
_vg = ob_wind_2.vertex_groups.new(name='Calf.L')
for _i, _w in zip([0, 1, 2, 3, 4, 5, 6, 7, 8, 9, 10, 11, 12, 13, 14, 15, 16, 17, 18, 19, 20, 21, 22, 23, 24, 25, 26, 27, 28, 29, 30, 31, 32, 33, 34, 35, 36, 37, 38, 39, 40, 41, 42, 43, 118, 119, 120, 121], [0.0004553, 0.0003749, 1.0, 0.2045, 0.2069, 1.0, 0.6717, 0.2924, 0.269, 0.7215, 0.1807, 0.0, 0.0, 1.0, 1.0, 0.183, 0.06907, 0.1119, 0.7013, 0.6434, 0.6796, 0.6946, 0.7083, 0.5807, 0.0, 0.0, 0.0, 0.0, 0.0, 0.0, 0.0, 0.0, 0.0, 0.0, 0.0, 0.0, 0.0, 0.0, 0.0, 0.0, 0.0, 0.0, 0.0, 0.0, 0.0, 0.0, 0.0, 0.0]): _vg.add([_i], _w, 'REPLACE')
_vg = ob_wind_2.vertex_groups.new(name='Calf.R')
for _i, _w in zip([0, 1, 2, 3, 4, 5, 6, 7, 8, 9, 10, 11, 12, 13, 14, 15, 16, 17, 18, 19, 24, 25, 26, 27, 28, 29, 30, 31, 32, 33, 34, 35, 36, 37, 38, 39, 40, 41, 42, 43, 44, 45, 46, 47, 122, 123, 124, 125], [0.0, 0.0, 0.0, 0.0, 0.0, 0.0, 0.0, 0.0, 0.0, 0.0, 0.0, 0.0, 0.0, 0.0, 0.0, 0.0, 0.0, 0.0, 0.0, 0.0, 0.0004553, 0.0003749, 1.0, 0.2045, 0.2069, 1.0, 0.6717, 0.2924, 0.269, 0.7215, 0.1807, 0.0, 0.0, 1.0, 1.0, 0.183, 0.06907, 0.1119, 0.7013, 0.6434, 0.6796, 0.6946, 0.7083, 0.5807, 0.0, 0.0, 0.0, 0.0]): _vg.add([_i], _w, 'REPLACE')
_vg = ob_wind_2.vertex_groups.new(name='Clavicle.L')
for _i, _w in zip([51, 58, 59, 62, 63, 68, 71, 76, 92, 126, 155, 156, 157, 186, 187, 188, 189, 190, 191, 192, 193, 194, 195, 196, 197, 198, 199, 200, 215, 216, 217, 218, 219, 220, 221, 222, 223, 224, 225, 234, 238, 239, 240, 241, 242, 272, 274], [0.0, 1.032e-05, 0.00777, 0.0, 0.0, 0.0, 0.0, 5.636e-07, 0.00688, 0.0, 0.0, 0.0, 0.0, 0.8686, 0.0, 0.0, 0.0, 0.0, 0.0, 0.0, 0.0, 0.0, 0.0, 0.0, 0.0, 0.0, 0.0, 0.0, 0.8939, 0.8664, 0.8338, 0.01499, 0.01219, 0.0006816, 0.01883, 0.7319, 0.7208, 0.71, 0.7226, 4.686e-07, 0.5349, 0.6022, 0.4198, 0.4186, 0.0, 0.0, 0.0]): _vg.add([_i], _w, 'REPLACE')
_vg = ob_wind_2.vertex_groups.new(name='Clavicle.R')
for _i, _w in zip([50, 56, 82, 91, 126, 127, 128, 129, 130, 131, 132, 133, 134, 135, 136, 137, 138, 139, 140, 155, 156, 157, 158, 159, 160, 161, 162, 163, 164, 165, 174, 178, 179, 180, 181, 182, 186, 215, 216, 217], [0.0, 0.0, 0.007664, 0.005591, 0.8686, 0.0, 0.0, 0.0, 0.0, 0.0, 0.0, 0.0, 0.0, 0.0, 0.0, 0.0, 0.0, 0.0, 0.0, 0.8939, 0.8664, 0.8338, 0.01499, 0.01219, 0.0006816, 0.01883, 0.7319, 0.7208, 0.71, 0.7226, 4.686e-07, 0.5349, 0.6022, 0.4198, 0.4186, 0.0, 0.0, 0.0, 0.0, 0.0]): _vg.add([_i], _w, 'REPLACE')
_vg = ob_wind_2.vertex_groups.new(name='Foot_ctr.L')
for _i, _w in zip([0, 1, 2, 3, 4, 5, 6, 7, 8, 9, 10, 11, 12, 13, 14, 15, 16, 17, 18, 19, 20, 21, 22, 23, 24, 25, 30, 31, 32, 33, 35, 36, 40, 41, 42, 43, 118, 121], [0.9991, 0.9993, 0.0, 0.0, 2.641e-07, 0.0, 0.3283, 0.7076, 0.731, 0.2785, 0.0, 1.0, 1.0, 0.0, 0.0, 2.661e-06, 0.9309, 0.8871, 0.2987, 0.3566, 0.0, 0.0, 0.0, 0.0, 0.0, 0.0, 0.0, 0.0, 0.0, 0.0, 0.0, 0.0, 0.0, 0.0, 0.0, 0.0, 0.0, 0.0]): _vg.add([_i], _w, 'REPLACE')
_vg = ob_wind_2.vertex_groups.new(name='Foot_ctr.R')
for _i, _w in zip([0, 1, 6, 7, 8, 9, 11, 12, 16, 17, 18, 19, 24, 25, 26, 27, 28, 29, 30, 31, 32, 33, 34, 35, 36, 37, 38, 39, 40, 41, 42, 43, 44, 45, 46, 47, 122, 125], [0.0, 0.0, 0.0, 0.0, 0.0, 0.0, 0.0, 0.0, 0.0, 0.0, 0.0, 0.0, 0.9991, 0.9993, 0.0, 0.0, 2.641e-07, 0.0, 0.3283, 0.7076, 0.731, 0.2785, 0.0, 1.0, 1.0, 0.0, 0.0, 2.661e-06, 0.9309, 0.8871, 0.2987, 0.3566, 0.0, 0.0, 0.0, 0.0, 0.0, 0.0]): _vg.add([_i], _w, 'REPLACE')
_vg = ob_wind_2.vertex_groups.new(name='Forearm_001.L')
for _i, _w in zip([24, 25, 30, 31, 32, 33, 35, 36, 40, 41, 42, 43, 127, 128, 129, 130, 131, 132, 133, 134, 135, 136, 137, 138, 139, 140, 141, 142, 143, 144, 145, 146, 147, 148, 149, 150, 151, 152, 153, 154, 158, 159, 160, 161, 166, 167, 168, 169, 170, 171, 172, 173, 174, 175, 176, 177, 182, 183, 184, 185, 187, 188, 189, 190, 191, 192, 193, 194, 195, 196, 197, 198, 199, 200, 201, 202, 203, 204, 205, 206, 207, 208, 209, 210, 211, 212, 213, 214, 218, 219, 220, 221, 226, 227, 228, 229, 230, 231, 232, 233, 234, 235, 236, 237, 242, 243, 244, 245], [0.0, 0.0, 0.0, 0.0, 0.0, 0.0, 0.0, 0.0, 0.0, 0.0, 0.0, 0.0, 0.0, 0.0, 0.0, 0.0, 0.0, 0.0, 0.0, 0.0, 0.0, 0.0, 0.0, 0.0, 0.0, 0.0, 0.0014, 0.0, 0.0, 0.0, 0.0, 0.0, 0.0, 0.0, 0.0, 0.0, 0.0, 0.0, 0.0, 0.0, 0.0, 0.0, 0.0, 0.0, 0.0, 0.0, 0.0, 3.342e-06, 0.0, 0.0, 0.0, 1.671e-05, 0.0, 0.0, 0.0, 0.0, 0.0, 0.0, 0.0, 0.0, 0.1653, 0.631, 0.1571, 0.6757, 0.0, 0.0, 0.0, 0.0, 0.0, 0.0, 0.0, 0.0, 0.0, 0.0, 0.1454, 0.381, 0.3997, 0.1631, 0.0, 0.0, 0.0, 0.0, 0.0, 0.0, 0.0, 0.0, 0.0, 0.0, 0.08444, 0.05793, 0.0001718, 6.896e-06, 0.0, 0.0, 0.0, 4.31e-06, 0.0, 0.0, 0.0, 2.147e-05, 0.3911, 0.1148, 0.368, 0.09851, 0.4706, 0.4575, 0.4919, 0.4338]): _vg.add([_i], _w, 'REPLACE')
_vg = ob_wind_2.vertex_groups.new(name='Forearm_001.R')
for _i, _w in zip([0, 1, 6, 7, 8, 9, 11, 12, 16, 17, 18, 19, 127, 128, 129, 130, 131, 132, 133, 134, 135, 136, 137, 138, 139, 140, 141, 142, 143, 144, 145, 146, 147, 148, 149, 150, 151, 152, 153, 154, 158, 159, 160, 161, 166, 167, 168, 169, 170, 171, 172, 173, 174, 175, 176, 177, 182, 183, 184, 185, 187, 188, 189, 190, 191, 192, 193, 194, 195, 196, 197, 198, 199, 200, 201, 202, 203, 204, 205, 206, 207, 208, 209, 210, 211, 212, 213, 214, 218, 219, 220, 221, 226, 227, 228, 229, 230, 231, 232, 233, 234, 235, 236, 237, 242, 243, 244, 245], [0.0, 0.0, 0.0, 0.0, 0.0, 0.0, 0.0, 0.0, 0.0, 0.0, 0.0, 0.0, 0.1653, 0.631, 0.1571, 0.6757, 0.0, 0.0, 0.0, 0.0, 0.0, 0.0, 0.0, 0.0, 0.0, 0.0, 0.1454, 0.381, 0.3997, 0.1631, 0.0, 0.0, 0.0, 0.0, 0.0, 0.0, 0.0, 0.0, 0.0, 0.0, 0.08444, 0.05793, 0.0001718, 6.896e-06, 0.0, 0.0, 0.0, 3.342e-06, 0.0, 0.0, 0.0, 1.671e-05, 0.3911, 0.1148, 0.368, 0.09851, 0.4706, 0.4575, 0.4919, 0.4338, 0.0, 0.0, 0.0, 0.0, 0.0, 0.0, 0.0, 0.0, 0.0, 0.0, 0.0, 0.0, 0.0, 0.0, 0.0014, 0.0, 0.0, 0.0, 0.0, 0.0, 0.0, 0.0, 0.0, 0.0, 0.0, 0.0, 0.0, 0.0, 0.0, 0.0, 0.0, 0.0, 0.0, 0.0, 0.0, 4.31e-06, 0.0, 0.0, 0.0, 2.147e-05, 0.0, 0.0, 0.0, 0.0, 0.0, 0.0, 0.0, 0.0]): _vg.add([_i], _w, 'REPLACE')
_vg = ob_wind_2.vertex_groups.new(name='Hand_ctr.L')
for _i, _w in zip([127, 128, 129, 130, 131, 132, 133, 134, 135, 136, 137, 138, 139, 140, 141, 142, 143, 144, 145, 146, 147, 148, 149, 150, 151, 152, 153, 154, 158, 159, 160, 161, 166, 167, 168, 169, 170, 171, 172, 173, 174, 175, 176, 177, 182, 183, 184, 185, 187, 188, 189, 191, 192, 193, 194, 195, 196, 197, 198, 199, 200, 201, 202, 203, 204, 205, 206, 207, 208, 209, 210, 211, 212, 213, 214, 226, 227, 228, 229, 230, 231, 232, 233, 234, 235, 242, 243, 244, 245], [0.0, 0.0, 0.0, 0.0, 0.0, 0.0, 0.0, 0.0, 0.0, 0.0, 0.0, 0.0, 0.0, 0.0, 0.0014, 0.0, 0.0, 0.0, 0.0, 0.0, 0.0, 0.0, 0.0, 0.0, 0.0, 0.0, 0.0, 0.0, 0.0, 0.0, 0.0, 0.0, 0.0, 0.0, 0.0, 3.342e-06, 0.0, 0.0, 0.0, 1.671e-05, 0.0, 0.0, 0.0, 0.0, 0.0, 0.0, 0.0, 0.0, 0.8347, 0.0003199, 0.8429, 0.9151, 0.9741, 0.3348, 0.3884, 0.3903, 0.3435, 0.0, 0.0, 0.0, 0.0, 0.8476, 0.000164, 0.01311, 0.8369, 0.9805, 1.0, 0.3406, 0.3452, 0.3443, 0.3422, 0.0, 0.0, 0.0, 0.0, 0.1229, 0.0, 0.0, 4.31e-06, 0.1231, 0.1409, 0.0, 2.147e-05, 0.0, 0.0, 0.5294, 0.5425, 0.5081, 0.5662]): _vg.add([_i], _w, 'REPLACE')
_vg = ob_wind_2.vertex_groups.new(name='Hand_ctr.R')
for _i, _w in zip([127, 128, 129, 131, 132, 133, 134, 135, 136, 137, 138, 139, 140, 141, 142, 143, 144, 145, 146, 147, 148, 149, 150, 151, 152, 153, 154, 166, 167, 168, 169, 170, 171, 172, 173, 174, 175, 182, 183, 184, 185, 187, 188, 189, 190, 191, 192, 193, 194, 195, 196, 197, 198, 199, 200, 201, 202, 203, 204, 205, 206, 207, 208, 209, 210, 211, 212, 213, 214, 218, 219, 220, 221, 226, 227, 228, 229, 230, 231, 232, 233, 234, 235, 236, 237, 242, 243, 244, 245], [0.8347, 0.0003199, 0.8429, 0.9151, 0.9741, 0.4507, 0.3884, 0.3903, 0.3435, 0.0, 0.0, 0.0, 0.0, 0.8476, 0.000164, 0.01311, 0.8369, 0.9805, 1.0, 0.3406, 0.4689, 0.4776, 0.4682, 0.0, 0.0, 0.0, 0.0, 0.1229, 0.0, 0.0, 3.342e-06, 0.1231, 0.1409, 0.0, 1.671e-05, 0.0, 0.0, 0.5294, 0.5425, 0.5081, 0.5662, 0.0, 0.0, 0.0, 0.0, 0.0, 0.0, 0.0, 0.0, 0.0, 0.0, 0.0, 0.0, 0.0, 0.0, 0.0014, 0.0, 0.0, 0.0, 0.0, 0.0, 0.0, 0.0, 0.0, 0.0, 0.0, 0.0, 0.0, 0.0, 0.0, 0.0, 0.0, 0.0, 0.0, 0.0, 0.0, 4.31e-06, 0.0, 0.0, 0.0, 2.147e-05, 0.0, 0.0, 0.0, 0.0, 0.0, 0.0, 0.0, 0.0]): _vg.add([_i], _w, 'REPLACE')
_vg = ob_wind_2.vertex_groups.new(name='Head')
for _i, _w in zip([2, 3, 4, 5, 10, 13, 14, 15, 20, 21, 22, 23, 26, 27, 28, 29, 34, 37, 38, 39, 44, 45, 46, 47, 48, 49, 50, 51, 52, 53, 54, 55, 56, 57, 58, 59, 60, 61, 62, 63, 64, 65, 66, 67, 68, 69, 70, 71, 72, 73, 74, 75, 76, 77, 78, 79, 80, 81, 82, 84, 85, 86, 87, 88, 89, 90, 91, 92, 93, 95, 96, 97, 98, 99, 100, 101, 102, 103, 104, 105, 106, 107, 108, 109, 110, 111, 112, 113, 114, 115, 116, 117, 118, 119, 120, 121, 122, 123, 124, 125, 126, 128, 130, 142, 143, 155, 156, 157, 158, 159, 160, 161, 162, 163, 164, 165, 174, 175, 176, 177, 178, 179, 180, 181, 186, 188, 190, 202, 203, 215, 216, 217, 218, 219, 220, 221, 222, 223, 224, 225, 234, 235, 236, 237, 238, 239, 240, 241, 270, 271, 272, 273, 274, 275, 276, 277, 278, 279, 280, 281, 282, 283, 284], [0.0, 0.0, 0.0, 0.0, 0.0, 0.0, 0.0, 0.0, 0.0, 0.0, 0.0, 0.0, 0.0, 0.0, 0.0, 0.0, 0.0, 0.0, 0.0, 0.0, 0.0, 0.0, 0.0, 0.0, 0.0, 0.0, 0.9844, 0.9715, 0.0, 0.0, 0.0, 0.0, 0.985, 0.9157, 0.0, 0.06488, 0.0, 0.0, 0.0, 0.0, 0.994, 0.0, 0.6469, 0.6662, 0.03854, 0.6593, 0.727, 0.07089, 0.7259, 0.6666, 0.7259, 0.6459, 0.139, 0.6459, 0.1223, 0.00724, 0.09851, 0.003001, 0.02507, 0.0, 0.007398, 0.384, 0.3772, 0.361, 0.3843, 0.3257, 0.3246, 0.3481, 0.3744, 0.0, 0.0, 0.0, 0.0, 0.0, 0.0002173, 0.0, 0.0, 0.0, 0.0, 0.0003034, 0.0, 0.0, 0.0, 0.0, 0.0, 0.0, 0.0, 0.0, 0.0, 0.0, 0.0, 0.0, 0.0, 0.0, 0.0, 0.0, 0.0, 0.0, 0.0, 0.0, 6.361e-11, 0.0, 0.0, 0.0, 0.0, 0.0, 0.0, 0.0, 0.0, 0.00193, 0.0001666, 0.0, 0.0, 1.012e-07, 6.352e-07, 1.022e-08, 0.0, 0.0, 0.0, 0.0, 0.0, 0.0, 1.4e-06, 2.785e-06, 6.361e-11, 0.0, 0.0, 0.0, 0.0, 0.0, 0.0, 0.0, 0.0, 0.00193, 0.0001666, 0.0, 0.0, 1.012e-07, 6.352e-07, 1.022e-08, 0.0, 0.0, 0.0, 0.0, 0.0, 0.0, 1.4e-06, 2.785e-06, 0.6459, 0.7259, 0.9715, 0.994, 0.9715, 0.9157, 0.8199, 0.9715, 0.994, 0.9157, 0.6963, 0.8154, 0.9022, 0.6667, 0.7097]): _vg.add([_i], _w, 'REPLACE')
_vg = ob_wind_2.vertex_groups.new(name='Pelvis')
for _i, _w in zip([3, 10, 15, 21, 27, 34, 39, 45, 48, 49, 51, 52, 53, 54, 55, 57, 58, 59, 60, 61, 62, 63, 64, 65, 66, 67, 68, 69, 70, 71, 72, 73, 74, 75, 76, 77, 78, 79, 80, 81, 82, 83, 84, 85, 86, 87, 88, 89, 90, 91, 92, 93, 94, 95, 96, 97, 98, 99, 100, 101, 102, 103, 104, 105, 106, 107, 108, 109, 110, 111, 112, 113, 114, 115, 116, 117, 118, 119, 120, 121, 122, 123, 124, 125, 126, 128, 130, 142, 143, 155, 156, 157, 158, 159, 160, 161, 162, 163, 164, 165, 174, 175, 176, 177, 178, 179, 180, 181, 186, 188, 190, 202, 203, 215, 216, 217, 218, 219, 220, 221, 222, 223, 224, 225, 234, 235, 236, 237, 238, 239, 240, 241, 258, 259, 260, 261, 262, 263, 264, 265, 266, 267, 268, 269, 270, 271, 272, 273, 274, 275, 280], [0.0005708, 3.111e-05, 3.119e-05, 0.0, 0.0005708, 3.111e-05, 3.119e-05, 0.0, 0.9756, 1.0, 0.0, 0.9797, 0.9885, 1.0, 0.9668, 0.0, 0.3488, 0.08717, 0.3142, 0.9678, 0.2973, 0.2243, 0.0, 1.0, 0.0, 2.501e-09, 0.1207, 0.0, 0.0, 0.08056, 0.0, 1.102e-08, 0.0, 0.0, 0.1296, 0.0, 0.08765, 0.2808, 0.08176, 0.1981, 0.1055, 0.3212, 0.2993, 0.1128, 1.865e-05, 0.0, 0.0, 3.955e-06, 6.622e-05, 5.086e-05, 0.0, 0.0, 0.586, 0.834, 0.8221, 0.5737, 0.4828, 0.7896, 0.5458, 0.7761, 0.8026, 0.5327, 0.7921, 0.554, 0.571, 0.829, 0.8159, 0.5402, 0.0, 0.0, 0.0, 0.0, 0.0, 0.0, 0.0, 0.0, 1.288e-07, 0.0, 2.575e-09, 0.0, 1.288e-07, 0.0, 2.575e-09, 0.0, 4.945e-07, 0.0, 0.0, 0.0, 0.0, 6.819e-07, 8.233e-07, 7.794e-07, 9.571e-06, 0.001432, 0.0001292, 1.73e-05, 3.347e-06, 3.189e-06, 3.891e-06, 3.359e-06, 7.883e-07, 3.466e-06, 2.25e-06, 1.041e-05, 1.281e-05, 1.535e-05, 2.823e-05, 2.662e-05, 4.945e-07, 0.0, 0.0, 0.0, 0.0, 6.819e-07, 8.233e-07, 7.794e-07, 9.571e-06, 0.001432, 0.0001292, 1.73e-05, 3.347e-06, 3.189e-06, 3.891e-06, 3.359e-06, 7.883e-07, 3.466e-06, 2.25e-06, 1.041e-05, 1.281e-05, 1.535e-05, 2.823e-05, 2.662e-05, 0.0, 0.0, 0.0, 0.0, 0.0, 0.0, 0.0, 0.0, 0.0, 0.0, 0.0, 0.0, 0.0, 0.0, 0.0, 0.0, 0.0, 0.0, 5.512e-09]): _vg.add([_i], _w, 'REPLACE')
_vg = ob_wind_2.vertex_groups.new(name='Spine_001')
for _i, _w in zip([3, 4, 10, 15, 27, 28, 34, 39, 48, 50, 51, 52, 53, 55, 56, 57, 58, 59, 60, 61, 62, 63, 64, 65, 66, 67, 68, 69, 70, 71, 72, 73, 74, 75, 76, 77, 78, 79, 80, 81, 82, 83, 84, 85, 86, 87, 88, 89, 90, 91, 92, 93, 94, 95, 96, 97, 98, 99, 100, 101, 102, 103, 104, 105, 106, 107, 108, 109, 110, 111, 112, 113, 114, 115, 116, 117, 118, 119, 120, 121, 122, 123, 124, 125, 126, 127, 128, 129, 130, 131, 132, 133, 134, 135, 136, 137, 138, 139, 140, 141, 142, 143, 144, 145, 146, 147, 148, 149, 150, 151, 152, 153, 154, 155, 156, 157, 158, 159, 160, 161, 162, 163, 164, 165, 174, 175, 176, 177, 178, 179, 180, 181, 182, 184, 186, 187, 188, 189, 190, 191, 192, 193, 194, 195, 196, 197, 198, 199, 200, 201, 202, 203, 204, 205, 206, 207, 208, 209, 210, 211, 212, 213, 214, 215, 216, 217, 218, 219, 220, 221, 222, 223, 224, 225, 234, 235, 236, 237, 238, 239, 240, 241, 242, 244, 246, 247, 248, 249, 250, 251, 252, 253, 254, 255, 256, 257, 258, 259, 260, 261, 262, 263, 264, 265, 266, 267, 268, 269, 270, 271, 272, 273, 274, 275, 276, 277, 278, 279, 280, 281, 282, 283, 284], [0.0, 0.0, 0.0, 0.0, 0.0, 0.0, 0.0, 0.0, 0.02444, 9.835e-06, 0.003591, 0.02034, 0.01149, 0.03322, 1.217e-05, 0.02625, 0.3819, 0.2749, 0.4298, 0.03221, 0.453, 0.5136, 0.0001818, 6.24e-06, 0.07345, 0.08613, 0.2976, 0.07745, 0.06439, 0.2087, 0.06301, 0.08504, 0.06301, 0.08016, 0.2997, 0.08016, 0.3434, 0.4741, 0.267, 0.5437, 0.2885, 0.3567, 0.388, 0.2844, 0.1729, 0.179, 0.1768, 0.1723, 0.1711, 0.1657, 0.1612, 0.1701, 0.3731, 0.1659, 0.1774, 0.3701, 0.45, 0.2104, 0.3854, 0.2238, 0.1974, 0.417, 0.2078, 0.3937, 0.3888, 0.171, 0.184, 0.4043, 0.0, 0.0, 0.0, 0.0, 0.0, 0.0, 0.0, 0.0, 0.0, 0.0, 0.0, 0.0, 0.0, 0.0, 0.0, 0.0, 0.006147, 0.0, 2.161e-06, 0.0, 2.51e-05, 0.0, 0.0, 0.0, 0.0, 0.0, 0.0, 0.0, 0.0, 0.0, 0.0, 0.0014, 8.965e-05, 3.905e-05, 0.0, 0.0, 0.0, 0.0, 0.0, 0.0, 0.0, 0.0, 0.0, 0.0, 0.0, 0.007022, 0.01204, 0.009088, 1.733e-05, 7.571e-05, 0.0001494, 5.152e-05, 0.008163, 0.006248, 0.005567, 0.004903, 0.0, 3.204e-06, 4.421e-07, 3.976e-06, 0.001714, 0.001953, 0.002632, 0.002368, 0.0, 0.0, 0.006147, 0.0, 2.161e-06, 0.0, 2.51e-05, 0.0, 0.0, 0.0, 0.0, 0.0, 0.0, 0.0, 0.0, 0.0, 0.0, 0.0014, 8.965e-05, 3.905e-05, 0.0, 0.0, 0.0, 0.0, 0.0, 0.0, 0.0, 0.0, 0.0, 0.0, 0.0, 0.007022, 0.01204, 0.009088, 1.733e-05, 7.571e-05, 0.0001494, 5.152e-05, 0.008163, 0.006248, 0.005567, 0.004903, 0.0, 3.204e-06, 4.421e-07, 3.976e-06, 0.001714, 0.001953, 0.002632, 0.002368, 0.0, 0.0, 0.6314, 0.6314, 0.6284, 0.6284, 0.6303, 0.6239, 0.6276, 0.6306, 0.6313, 0.625, 0.6306, 0.6276, 0.6017, 0.6017, 0.6031, 0.6031, 0.5988, 0.6039, 0.6043, 0.6029, 0.5962, 0.6017, 0.6029, 0.6043, 0.08016, 0.06301, 0.003591, 0.0001818, 0.003591, 0.02625, 0.04017, 0.003591, 0.0001818, 0.02625, 0.07402, 0.04009, 0.02009, 0.0757, 0.06649]): _vg.add([_i], _w, 'REPLACE')
_vg = ob_wind_2.vertex_groups.new(name='Spine_002')
for _i, _w in zip([50, 51, 56, 57, 58, 59, 60, 62, 63, 64, 66, 67, 68, 69, 70, 71, 72, 73, 74, 75, 76, 77, 78, 79, 80, 81, 82, 83, 84, 85, 86, 87, 88, 89, 90, 91, 92, 93, 94, 95, 96, 97, 98, 99, 100, 101, 102, 103, 104, 105, 106, 107, 108, 109, 126, 128, 130, 142, 143, 155, 156, 157, 158, 159, 160, 161, 162, 163, 164, 165, 174, 175, 176, 177, 178, 179, 180, 181, 186, 188, 190, 202, 203, 215, 216, 217, 218, 219, 220, 221, 222, 223, 224, 225, 234, 235, 236, 237, 238, 239, 240, 241, 246, 247, 248, 249, 250, 251, 252, 253, 254, 255, 256, 257, 258, 259, 260, 261, 262, 263, 264, 265, 266, 267, 268, 269, 270, 271, 272, 273, 274, 275, 276, 277, 278, 279, 280, 281, 282, 283, 284], [0.01564, 0.02495, 0.01499, 0.05803, 0.2693, 0.5653, 0.2561, 0.2498, 0.262, 0.005814, 0.2796, 0.2477, 0.5432, 0.2633, 0.2087, 0.6399, 0.2111, 0.2483, 0.2111, 0.2739, 0.4317, 0.2739, 0.4466, 0.2378, 0.5528, 0.2552, 0.5733, 0.3221, 0.3127, 0.5953, 0.4431, 0.4438, 0.4622, 0.4434, 0.5032, 0.5041, 0.4838, 0.4554, 0.04092, 0.0001532, 0.0004689, 0.05628, 0.06721, 7.342e-05, 0.06864, 8.594e-05, 2.547e-05, 0.05032, 5.999e-05, 0.05198, 0.04022, 1.535e-05, 5.754e-05, 0.05544, 1.328e-05, 0.0, 0.0, 0.0, 0.0, 1.027e-05, 6.146e-06, 4.957e-06, 3.28e-07, 0.00193, 0.0001666, 0.0, 1.817e-05, 1.261e-05, 4.115e-05, 3.936e-05, 0.0, 0.0, 0.0, 0.0, 2.563e-05, 9.906e-05, 0.0002934, 0.0001845, 1.328e-05, 0.0, 0.0, 0.0, 0.0, 1.027e-05, 6.146e-06, 4.957e-06, 3.28e-07, 0.00193, 0.0001666, 0.0, 1.817e-05, 1.261e-05, 4.115e-05, 3.936e-05, 0.0, 0.0, 0.0, 0.0, 2.563e-05, 9.906e-05, 0.0002934, 0.0001845, 0.3686, 0.3686, 0.3716, 0.3716, 0.3697, 0.3761, 0.3724, 0.3694, 0.3687, 0.375, 0.3694, 0.3724, 0.3983, 0.3983, 0.3969, 0.3969, 0.4012, 0.3961, 0.3957, 0.3971, 0.4038, 0.3983, 0.3971, 0.3957, 0.2739, 0.2111, 0.02495, 0.005814, 0.02495, 0.05803, 0.1399, 0.02495, 0.005814, 0.05803, 0.2297, 0.1445, 0.07776, 0.2576, 0.2238]): _vg.add([_i], _w, 'REPLACE')
_vg = ob_wind_2.vertex_groups.new(name='Upperarm_001.L')
for _i, _w in zip([126, 127, 128, 129, 130, 131, 132, 133, 134, 135, 136, 137, 138, 139, 140, 141, 142, 143, 144, 145, 146, 147, 148, 149, 150, 151, 152, 153, 154, 155, 156, 157, 158, 159, 160, 161, 166, 167, 168, 169, 170, 171, 172, 173, 174, 175, 176, 177, 182, 183, 184, 185, 186, 187, 188, 189, 190, 191, 192, 193, 194, 195, 196, 201, 202, 203, 204, 205, 206, 207, 208, 209, 210, 215, 216, 217, 218, 219, 220, 221, 222, 223, 224, 225, 226, 227, 228, 229, 230, 231, 232, 233, 234, 235, 236, 237, 238, 239, 240, 241, 242, 243, 244, 245], [0.0, 0.0, 0.0, 0.0, 0.0, 0.0, 0.0, 0.0, 0.0, 0.0, 0.0, 0.0, 0.0, 0.0, 0.0, 0.0014, 0.0, 0.0, 0.0, 0.0, 0.0, 0.0, 0.0, 0.0, 0.0, 0.0, 0.0, 0.0, 0.0, 0.0, 0.0, 0.0, 0.0, 0.0, 0.0, 0.0, 0.0, 0.0, 0.0, 3.342e-06, 0.0, 0.0, 0.0, 1.671e-05, 0.0, 0.0, 0.0, 0.0, 0.0, 0.0, 0.0, 0.0, 0.1252, 0.0, 0.3686, 0.0, 0.3242, 0.0, 0.0, 0.0, 0.0, 0.0, 0.0, 0.0014, 0.6187, 0.5871, 0.0, 0.0, 0.0, 0.0, 0.0, 0.0, 0.0, 0.09911, 0.1216, 0.1571, 0.9005, 0.9245, 0.9985, 0.9811, 0.2599, 0.2729, 0.2843, 0.2724, 0.0, 0.0, 0.0, 4.31e-06, 0.0, 0.0, 0.0, 2.147e-05, 0.6089, 0.8852, 0.632, 0.9015, 0.4633, 0.3958, 0.5772, 0.5788, 0.0, 0.0, 0.0, 0.0]): _vg.add([_i], _w, 'REPLACE')
_vg = ob_wind_2.vertex_groups.new(name='Upperarm_001.R')
for _i, _w in zip([78, 80, 126, 127, 128, 129, 130, 131, 132, 133, 134, 135, 136, 141, 142, 143, 144, 145, 146, 147, 148, 149, 150, 155, 156, 157, 158, 159, 160, 161, 162, 163, 164, 165, 166, 167, 168, 169, 170, 171, 172, 173, 174, 175, 176, 177, 178, 179, 180, 181, 182, 183, 184, 185, 186, 187, 188, 189, 190, 191, 192, 193, 194, 195, 196, 197, 198, 199, 200, 201, 202, 203, 204, 205, 206, 207, 208, 209, 210, 211, 212, 213, 214, 215, 216, 217, 218, 219, 220, 221, 226, 227, 228, 229, 230, 231, 232, 233, 234, 235, 236, 237, 242, 243, 244, 245], [0.0, 0.0, 0.1252, 0.0, 0.3686, 0.0, 0.3242, 0.0, 0.0, 0.0, 0.0, 0.0, 0.0, 0.0014, 0.6187, 0.5871, 0.0, 0.0, 0.0, 0.0, 0.0, 0.0, 0.0, 0.09911, 0.1216, 0.1571, 0.9005, 0.9245, 0.9985, 0.9811, 0.2599, 0.2729, 0.2843, 0.2724, 0.0, 0.0, 0.0, 3.342e-06, 0.0, 0.0, 0.0, 1.671e-05, 0.6089, 0.8852, 0.632, 0.9015, 0.4633, 0.3958, 0.5772, 0.5788, 0.0, 0.0, 0.0, 0.0, 0.0, 0.0, 0.0, 0.0, 0.0, 0.0, 0.0, 0.0, 0.0, 0.0, 0.0, 0.0, 0.0, 0.0, 0.0, 0.0014, 0.0, 0.0, 0.0, 0.0, 0.0, 0.0, 0.0, 0.0, 0.0, 0.0, 0.0, 0.0, 0.0, 0.0, 0.0, 0.0, 0.0, 0.0, 0.0, 0.0, 0.0, 0.0, 0.0, 4.31e-06, 0.0, 0.0, 0.0, 2.147e-05, 0.0, 0.0, 0.0, 0.0, 0.0, 0.0, 0.0, 0.0]): _vg.add([_i], _w, 'REPLACE')
_vg = ob_wind_2.vertex_groups.new(name='Weapon.L')
_vg = ob_wind_2.vertex_groups.new(name='Thighs.L')
for _i, _w in zip([3, 4, 10, 15, 20, 21, 22, 23, 110, 111, 112, 113, 118, 119, 120, 121], [0.7949, 0.7931, 0.8193, 0.8169, 0.3204, 0.3054, 0.2917, 0.4193, 1.0, 1.0, 1.0, 1.0, 1.0, 1.0, 1.0, 1.0]): _vg.add([_i], _w, 'REPLACE')
_vg = ob_wind_2.vertex_groups.new(name='Thighs.R')
for _i, _w in zip([27, 28, 34, 39, 44, 45, 46, 47, 114, 115, 116, 117, 122, 123, 124, 125], [0.7949, 0.7931, 0.8193, 0.8169, 0.3204, 0.3054, 0.2917, 0.4193, 1.0, 1.0, 1.0, 1.0, 1.0, 1.0, 1.0, 1.0]): _vg.add([_i], _w, 'REPLACE')
_vg = ob_wind_2.vertex_groups.new(name='Weapon.R')
_vg = ob_wind_2.vertex_groups.new(name='Leg.L')
_vg = ob_wind_2.vertex_groups.new(name='Leg.R')
_vg = ob_wind_2.vertex_groups.new(name='Toe.L')
_vg = ob_wind_2.vertex_groups.new(name='Toe.R')
_vg = ob_wind_2.vertex_groups.new(name='Finger_03_001.L')
for _i, _w in zip([191, 192, 193, 194, 195, 196, 197, 198, 199, 200, 205, 207, 208, 209, 210, 211, 212, 213, 214, 226, 227, 228, 229, 230, 231, 232, 233], [0.08493, 0.02589, 0.2723, 0.4692, 0.08057, 0.1779, 0.0, 0.0, 0.0, 0.0, 0.01948, 0.2601, 0.2721, 0.205, 0.2334, 0.0, 0.0, 0.0, 0.0, 0.5308, 0.651, 0.5868, 0.5441, 0.4621, 0.4782, 0.6011, 0.6394]): _vg.add([_i], _w, 'REPLACE')
_vg = ob_wind_2.vertex_groups.new(name='Finger_03_002.L')
for _i, _w in zip([197, 198, 199, 200, 211, 212, 213, 214, 226, 227, 228, 229, 230, 231, 232, 233], [1.0, 1.0, 1.0, 1.0, 1.0, 1.0, 1.0, 1.0, 0.3463, 0.349, 0.4132, 0.4527, 0.4148, 0.3809, 0.3989, 0.3551]): _vg.add([_i], _w, 'REPLACE')
_vg = ob_wind_2.vertex_groups.new(name='Finger_03_002.R')
for _i, _w in zip([137, 138, 139, 140, 151, 152, 153, 154, 166, 167, 168, 169, 170, 171, 172, 173], [1.0, 1.0, 1.0, 1.0, 1.0, 1.0, 1.0, 1.0, 0.3463, 0.349, 0.4132, 0.4527, 0.4148, 0.3809, 0.3989, 0.3551]): _vg.add([_i], _w, 'REPLACE')
_vg = ob_wind_2.vertex_groups.new(name='Finger_03_001.R')
for _i, _w in zip([131, 132, 133, 134, 135, 136, 137, 138, 139, 140, 145, 146, 147, 148, 149, 150, 151, 152, 153, 154, 166, 167, 168, 169, 170, 171, 172, 173], [0.0, 0.0, 0.277, 0.108, 0.5291, 0.4786, 0.0, 0.0, 0.0, 0.0, 0.0, 0.0, 0.3994, 0.259, 0.3174, 0.2984, 0.0, 0.0, 0.0, 0.0, 0.0, 0.0, 0.0, 0.001531, 0.0, 0.0, 0.0, 0.002555]): _vg.add([_i], _w, 'REPLACE')
_vg = ob_wind_2.vertex_groups.new(name='Foot.R')
_vg = ob_wind_2.vertex_groups.new(name='Foot.L')
_vg = ob_wind_2.vertex_groups.new(name='Thigh.R')
_vg = ob_wind_2.vertex_groups.new(name='Thigh.L')
_vg = ob_wind_2.vertex_groups.new(name='Spine.001')
_vg = ob_wind_2.vertex_groups.new(name='Spine.002')
_vg = ob_wind_2.vertex_groups.new(name='Bone_Weapon_B')
for _i, _w in zip([59, 68, 76, 78, 82, 83, 84, 88, 91, 126, 155, 164, 165, 181, 186, 215, 224, 225, 241, 258, 259, 265, 268], [0.0, 0.0, 0.0, 0.0, 0.0, 0.0, 0.0, 0.0, 0.0, 0.0, 0.0, 0.0, 0.0, 0.0, 0.0, 0.0, 0.0, 0.0, 0.0, 0.0, 0.0, 0.0, 0.0]): _vg.add([_i], _w, 'REPLACE')
_m = ob_wind_2.modifiers.new('Armature', 'ARMATURE')
_m.object = ob_armature
_m = ob_wind_2.modifiers.new('Smooth by Angle', 'NODES')
_m.node_group = ng_smooth_by_angle
_m.show_group_selector = False

# ---- collection membership
col_wind_2.objects.link(ob_armature)
col_wind_2.objects.link(ob_wind_2)

# ---- scene / render settings (as saved in the file)
scene.frame_start = 0; scene.frame_end = 76; scene.frame_set(0)
scene.render.engine = 'CYCLES'
scene.render.image_settings.file_format = 'FFMPEG'
scene.render.image_settings.color_mode = 'RGB'
scene.render.resolution_x = 720
scene.render.resolution_y = 720
scene.render.fps = 60
scene.cycles.sampling_pattern = 'TABULATED_SOBOL'
scene.cycles.bake_type = 'NORMAL'
scene.eevee.use_gtao = True
scene.eevee.ray_tracing_options.trace_max_roughness = 0.0
scene.view_settings.view_transform = 'Filmic'
scene.unit_settings.scale_length = 0.01
bpy.context.view_layer.update()

# ---- added for rendering (the .blend has no active camera and no usable light): camera, sun
cam_auto = bpy.data.cameras.new('AutoCamera')
cam_auto.lens = 50.0
cam_auto.sensor_width = 36.0
cam_auto.clip_end = 2294.41
ob_auto_camera = bpy.data.objects.new('AutoCamera', cam_auto)
scene.collection.objects.link(ob_auto_camera)
ob_auto_camera.location = (130.736, -148.299, 151.307)
ob_auto_camera.rotation_euler = (1.09748, -7.21219e-08, 0.694738)
scene.camera = ob_auto_camera
light_auto_sun = bpy.data.lights.new('AutoSun', 'SUN')
light_auto_sun.energy = 3.0
light_auto_sun.angle = 0.0523599
ob_auto_sun = bpy.data.objects.new('AutoSun', light_auto_sun)
scene.collection.objects.link(ob_auto_sun)
ob_auto_sun.rotation_euler = (0.872665, 0.174533, 0.523599)
bpy.context.view_layer.update()
